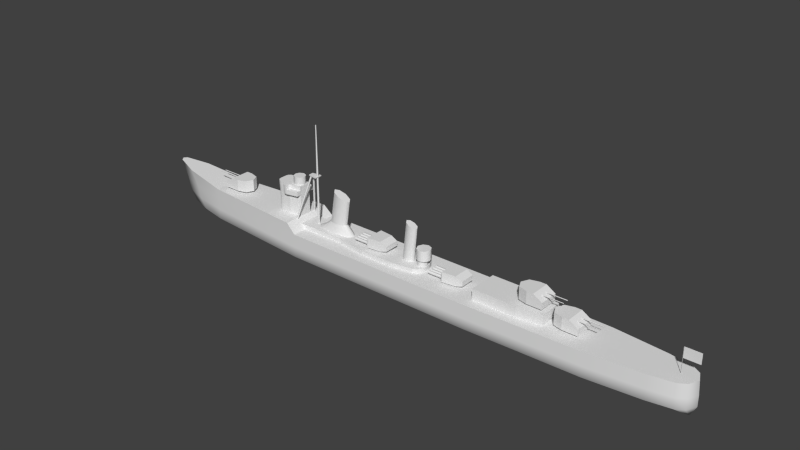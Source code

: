 # Source: kagero_001.blend  (saved by Blender 2.69.0; exported with 4.5.12 LTS)
import bpy
from mathutils import Matrix  # noqa: F401  (used for matrix-valued properties, if any)

bpy.ops.wm.read_factory_settings(use_empty=True)
scene = bpy.context.scene
scene.name = 'Scene'

# ---- collections
col_collection_1 = bpy.data.collections.new('Collection 1'); scene.collection.children.link(col_collection_1)

# ---- materials (node trees are filled in below, after node groups)
mat_material_texture = bpy.data.materials.new('Material Texture')
mat_material_texture.alpha_threshold = 0.0
mat_material_texture.use_transparent_shadow = False
mat_material_texture.roughness = 0.5
mat_material_texture.line_color = (0.0, 0.0, 0.0, 1.0)

# ---- material node trees

# ---- world
world_world = bpy.data.worlds.new('World'); scene.world = world_world
world_world.color = (0.05088, 0.05088, 0.05088)
world_world.use_sun_shadow = False
world_world.sun_shadow_jitter_overblur = 0.0
world_world.cycles.sampling_method = 'MANUAL'
world_world.cycles.sample_map_resolution = 256

# ---- meshes
me_cube_002 = bpy.data.meshes.new('Cube.002')
me_cube_002.from_pydata([(-23.5, -1.2, 9.8), (-23.5, 1.2, 9.8), (-23.5, 1.2, 8.9), (-23.5, -1.2, 8.9), (-23.5, -1.2, 4.5), (-23.5, 1.2, 4.5), (-23.5, -1.2, 6.5), (-23.5, 1.2, 6.5), (-23.5, -1.2, 10.7), (-23.5, 1.2, 10.7), (-26.97, -2.233, 9.9), (-26.97, -2.233, 10.6), (-26.8, -2.402, 10.6), (-26.8, -2.402, 9.9), (-26.63, -2.501, 9.9), (-26.63, -2.501, 10.6), (5.966, -1.826, 3.6), (6.4, -0.7, 3.6), (4.917, -2.423, 3.6), (5.966, 1.826, 3.6), (4.917, 2.423, 3.6), (6.4, 0.7, 3.6), (5.966, -1.826, 2.7), (4.917, -2.423, 2.7), (6.4, -0.7, 2.7), (5.966, 1.826, 2.7), (6.4, 0.7, 2.7), (4.917, 2.423, 2.7), (-29.2, -0.7, 10.7), (-28.2, -1.7, 10.7), (-29.07, -1.2, 10.7), (-28.7, -1.566, 10.7), (-28.2, 1.7, 10.7), (-29.2, 0.7, 10.7), (-28.7, 1.566, 10.7), (-29.07, 1.2, 10.7), (-25.9, -1.7, 9.8), (-25.9, -1.7, 10.7), (-25.9, -1.7, 8.9), (-25.9, -1.7, 6.5), (-25.9, -1.7, 4.5), (-25.9, 1.7, 8.9), (-25.9, 1.7, 9.8), (-25.9, 1.7, 10.7), (-25.9, 1.7, 6.5), (-25.9, 1.7, 4.5), (-27.3, -1.7, 10.7), (-27.3, 1.7, 8.9), (-27.3, 1.7, 6.5), (-27.3, 1.7, 4.5), (-27.3, -1.7, 8.9), (-27.3, -1.7, 6.5), (-27.3, -1.7, 4.5), (-27.3, 1.7, 10.7), (-23.5, 2.1, 9.8), (-23.5, 2.1, 8.9), (-25.9, 2.6, 8.9), (-25.9, 2.6, 9.8), (-25.9, 2.6, 10.7), (-23.5, -2.1, 9.8), (-23.5, -2.1, 8.9), (-25.9, -2.6, 9.8), (-25.9, -2.6, 10.7), (-25.9, -2.6, 8.9), (-24.7, 1.2, 10.7), (-24.7, 1.2, 12.3), (-23.85, 0.8485, 10.7), (-23.85, 0.8485, 12.3), (-23.5, -5.245e-08, 10.7), (-23.5, -5.245e-08, 12.3), (-23.85, -0.8485, 10.7), (-23.85, -0.8485, 12.3), (-24.7, -1.2, 10.7), (-24.7, -1.2, 12.3), (-25.55, -0.8485, 10.7), (-25.55, -0.8485, 12.3), (-25.9, 1.431e-08, 10.7), (-25.9, 1.431e-08, 12.3), (-25.55, 0.8485, 10.7), (-25.55, 0.8485, 12.3), (-24.7, 1.2, 12.3), (-23.85, 0.8485, 12.3), (-23.5, -5.245e-08, 12.3), (-23.85, -0.8485, 12.3), (-24.7, -1.2, 12.3), (-25.55, -0.8485, 12.3), (-25.9, 1.431e-08, 12.3), (-25.55, 0.8485, 12.3), (-21.5, -2.2, 2.7), (-21.5, 2.2, 2.7), (-22.5, -2.2, 3.6), (-22.5, 2.2, 3.6), (-12.4, 2.2, 3.6), (-6.4, 3.1, 3.6), (0.4, 3.1, 3.6), (0.4, 3.1, 2.7), (-6.4, 3.1, 2.7), (-12.4, 2.2, 2.7), (0.4, -3.1, 3.6), (-6.4, -3.1, 3.6), (-12.4, -2.2, 3.6), (-12.4, -2.2, 2.7), (-6.4, -3.1, 2.7), (0.4, -3.1, 2.7), (4.917, 2.423, 2.7), (4.917, -2.423, 2.7), (6.4, 0.7, 3.6), (4.917, 2.423, 3.6), (5.966, 1.826, 3.6), (4.917, -2.423, 3.6), (6.4, -0.7, 3.6), (5.966, -1.826, 3.6), (-26.4, -2.571, 10.6), (-26.4, -2.571, 9.9), (-29.2, -0.2333, 10.7), (-29.2, 0.2333, 10.7), (-27.75, -1.7, 10.7), (-26.4, 2.571, 9.9), (-26.4, 2.571, 10.6), (-27.75, 1.7, 10.7), (-27.04, 2.163, 8.9), (-26.3, 2.6, 8.9), (-26.72, 2.472, 8.9), (-26.3, 2.6, 10.7), (-27.04, 2.163, 10.7), (-26.72, 2.472, 10.7), (-27.04, -2.163, 10.7), (-26.3, -2.6, 10.7), (-26.72, -2.472, 10.7), (-26.3, -2.6, 8.9), (-27.04, -2.163, 8.9), (-26.72, -2.472, 8.9), (-26.63, 2.501, 10.6), (-26.63, 2.501, 9.9), (-26.8, 2.402, 9.9), (-26.8, 2.402, 10.6), (-26.97, 2.233, 10.6), (-26.97, 2.233, 9.9), (-26.2, -2.6, 10.6), (-26.0, -2.6, 10.6), (-26.0, -2.6, 9.9), (-26.2, -2.6, 9.9), (-27.09, -2.076, 10.6), (-27.09, -2.076, 9.9), (-27.25, -1.787, 9.9), (-27.25, -1.787, 10.6), (-27.09, 2.076, 9.9), (-27.09, 2.076, 10.6), (-27.25, 1.787, 10.6), (-27.25, 1.787, 9.9), (-26.0, 2.6, 10.6), (-26.2, 2.6, 10.6), (-26.2, 2.6, 9.9), (-26.0, 2.6, 9.9), (-26.72, -2.472, 8.9), (-27.04, -2.163, 8.9), (-26.3, -2.6, 8.9), (-26.72, -2.472, 9.8), (-27.04, -2.163, 9.8), (-26.3, -2.6, 9.8), (-26.72, -2.472, 10.7), (-26.3, -2.6, 10.7), (-27.04, -2.163, 10.7), (-26.72, 2.472, 10.7), (-27.3, -1.7, 4.5), (-27.3, -1.7, 6.5), (-27.04, 2.163, 10.7), (-26.3, 2.6, 10.7), (-26.72, 2.472, 9.8), (-26.3, 2.6, 9.8), (-27.3, -1.7, 8.9), (-27.3, 1.7, 4.5), (-27.3, 1.7, 6.5), (-27.3, 1.7, 8.9), (-28.6, 1.566, 6.5), (-28.97, 1.2, 6.5), (-28.1, 1.7, 6.5), (-29.1, 0.7, 6.5), (-28.97, -1.2, 6.5), (-28.6, -1.566, 6.5), (-29.1, -0.7, 6.5), (-28.1, -1.7, 6.5), (-27.04, 2.163, 9.8), (-26.72, 2.472, 8.9), (-26.3, 2.6, 8.9), (-27.04, 2.163, 8.9), (-25.9, -2.6, 8.9), (-25.9, -2.6, 10.7), (-25.9, -2.6, 9.8), (-25.9, 2.6, 10.7), (-25.9, 2.6, 9.8), (-25.9, 2.6, 8.9), (-27.3, 1.7, 10.7), (-27.3, 1.7, 9.8), (-27.3, -1.7, 8.9), (-27.3, -1.7, 9.8), (-27.3, 1.7, 8.9), (-27.3, -1.7, 10.7), (-28.6, 1.566, 4.5), (-28.97, 1.2, 4.5), (-28.1, 1.7, 4.5), (-29.1, 0.7, 4.5), (-28.97, -1.2, 4.5), (-28.6, -1.566, 4.5), (-29.1, -0.7, 4.5), (-28.1, -1.7, 4.5), (-28.6, -1.566, 8.9), (-28.97, -1.2, 8.9), (-28.1, -1.7, 8.9), (-29.1, -0.7, 8.9), (-28.97, 1.2, 8.9), (-28.6, 1.566, 8.9), (-29.1, 0.7, 8.9), (-28.1, 1.7, 8.9), (-13.8, 1.0, 11.3), (-12.49, 0.7071, 10.76), (-11.95, 5.912e-08, 10.53), (-12.49, -0.7071, 10.76), (-13.8, -1.0, 11.3), (-15.11, -0.7071, 11.84), (-15.65, -9.091e-08, 12.07), (-15.11, 0.7071, 11.84), (-13.29, 0.7071, 5.525), (-12.7, -4.744e-08, 5.525), (-13.29, -0.7071, 5.525), (-14.7, -1.0, 5.525), (-16.11, -0.7071, 5.525), (-16.7, 8.2e-09, 5.525), (-14.7, 1.0, 5.525), (-16.11, 0.7071, 5.525), (2.2, 0.8, 3.6), (2.9, 0.8, 10.8), (3.119, 0.5657, 3.6), (3.749, 0.5657, 10.45), (3.5, -3.497e-08, 3.6), (4.101, -3.497e-08, 10.3), (3.119, -0.5657, 3.6), (3.749, -0.5657, 10.45), (2.2, -0.8, 3.6), (2.9, -0.8, 10.8), (1.281, -0.5657, 3.6), (2.051, -0.5657, 11.15), (0.9, 9.54e-09, 3.6), (1.699, 9.54e-09, 11.3), (1.281, 0.5657, 3.6), (2.051, 0.5657, 11.15), (-15.5, 1.4, 3.6), (-13.8, 1.0, 11.3), (-11.76, 0.9899, 3.6), (-12.49, 0.7071, 10.76), (-11.0, -6.12e-08, 3.6), (-11.95, 5.912e-08, 10.53), (-11.76, -0.9899, 3.6), (-12.49, -0.7071, 10.76), (-15.5, -1.4, 3.6), (-13.8, -1.0, 11.3), (-18.74, -0.9899, 3.6), (-15.11, -0.7071, 11.84), (-19.5, 1.669e-08, 3.6), (-15.65, -9.091e-08, 12.07), (-18.74, 0.9899, 3.6), (-15.11, 0.7071, 11.84), (-13.29, 0.7071, 5.525), (-12.7, -4.744e-08, 5.525), (-13.29, -0.7071, 5.525), (-14.7, -1.0, 5.525), (-16.11, -0.7071, 5.525), (-16.7, 8.2e-09, 5.525), (-14.7, 1.0, 5.525), (-16.11, 0.7071, 5.525), (-17.08, 0.8485, 4.562), (-14.75, 1.2, 4.562), (-17.75, 1.245e-08, 4.562), (-17.08, -0.8485, 4.562), (-14.75, -1.2, 4.562), (-12.42, -0.8485, 4.562), (-11.75, -5.432e-08, 4.562), (-12.42, 0.8485, 4.562), (2.9, 0.8, 10.8), (3.749, 0.5657, 10.45), (4.101, -3.497e-08, 10.3), (3.749, -0.5657, 10.45), (2.9, -0.8, 10.8), (2.051, -0.5657, 11.15), (1.699, 9.54e-09, 11.3), (2.051, 0.5657, 11.15), (-5.0, 1.1, 3.6), (-5.0, 1.1, 3.9), (-4.047, 0.55, 3.6), (-4.047, 0.55, 3.9), (-4.047, -0.55, 3.6), (-4.047, -0.55, 3.9), (-5.0, -1.1, 3.6), (-5.0, -1.1, 3.9), (-5.953, -0.55, 3.6), (-5.953, -0.55, 3.9), (-5.953, 0.55, 3.6), (-5.953, 0.55, 3.9), (-1.8, 1.5, 4.3), (-1.8, -1.5, 4.3), (-6.003, -1.947, 5.9), (-6.003, 1.947, 5.9), (-1.8, 1.5, 5.3), (-1.8, -1.5, 5.3), (-3.2, -1.649, 3.9), (-3.2, -1.649, 5.9), (-3.2, 1.649, 5.9), (-3.2, 1.649, 3.9), (-6.5, 1.5, 3.9), (-6.003, 1.947, 3.9), (-6.003, -1.947, 3.9), (-6.5, -1.5, 3.9), (-6.003, 1.947, 4.8), (-6.5, 1.5, 4.8), (-6.5, -1.5, 4.8), (-6.003, -1.947, 4.8), (-6.5, 1.4, 4.35), (-9.5, 1.4, 4.35), (-9.5, 0.7, 4.35), (-6.5, 0.7, 4.35), (-9.5, 0.55, 4.09), (-6.5, 0.55, 4.09), (-9.5, 0.25, 4.09), (-6.5, 0.25, 4.09), (-9.5, 0.1, 4.35), (-6.5, 0.1, 4.35), (-9.5, 0.25, 4.61), (-6.5, 0.25, 4.61), (-9.5, 0.55, 4.61), (-6.5, 0.55, 4.61), (-9.5, 1.25, 4.09), (-6.5, 1.25, 4.09), (-9.5, 0.95, 4.09), (-6.5, 0.95, 4.09), (-9.5, 0.8, 4.35), (-6.5, 0.8, 4.35), (-9.5, 0.95, 4.61), (-6.5, 0.95, 4.61), (-9.5, 1.25, 4.61), (-6.5, 1.25, 4.61), (-6.5, -0.1, 4.35), (-9.5, -0.1, 4.35), (-9.5, -0.25, 4.09), (-6.5, -0.25, 4.09), (-9.5, -0.55, 4.09), (-6.5, -0.55, 4.09), (-9.5, -0.7, 4.35), (-6.5, -0.7, 4.35), (-9.5, -0.55, 4.61), (-6.5, -0.55, 4.61), (-9.5, -0.25, 4.61), (-6.5, -0.25, 4.61), (-6.5, -0.8, 4.35), (-9.5, -0.8, 4.35), (-9.5, -0.95, 4.09), (-6.5, -0.95, 4.09), (-9.5, -1.25, 4.09), (-6.5, -1.25, 4.09), (-9.5, -1.4, 4.35), (-6.5, -1.4, 4.35), (-9.5, -1.25, 4.61), (-6.5, -1.25, 4.61), (-9.5, -0.95, 4.61), (-6.5, -0.95, 4.61), (-9.5, 1.4, 4.35), (-9.5, 0.7, 4.35), (-9.5, 0.55, 4.09), (-9.5, 0.25, 4.09), (-9.5, 0.1, 4.35), (-9.5, 0.25, 4.61), (-9.5, 0.55, 4.61), (-9.5, 1.25, 4.09), (-9.5, 0.95, 4.09), (-9.5, 0.8, 4.35), (-9.5, 0.95, 4.61), (-9.5, 1.25, 4.61), (-9.5, -0.1, 4.35), (-9.5, -0.25, 4.09), (-9.5, -0.55, 4.09), (-9.5, -0.7, 4.35), (-9.5, -0.55, 4.61), (-9.5, -0.25, 4.61), (-9.5, -0.8, 4.35), (-9.5, -0.95, 4.09), (-9.5, -1.25, 4.09), (-9.5, -1.4, 4.35), (-9.5, -1.25, 4.61), (-9.5, -0.95, 4.61), (10.7, -1.25, 3.19), (7.7, -1.25, 3.19), (10.7, -0.95, 3.19), (7.7, -0.95, 3.19), (7.7, -0.8, 3.45), (10.7, -0.8, 3.45), (10.7, -0.25, 3.71), (7.7, -0.25, 3.71), (10.7, -0.55, 3.71), (7.7, -0.55, 3.71), (10.7, -0.7, 3.45), (7.7, -0.7, 3.45), (10.7, -0.55, 3.19), (7.7, -0.55, 3.19), (10.7, -0.25, 3.19), (7.7, -0.25, 3.19), (7.7, -0.1, 3.45), (10.7, -0.1, 3.45), (10.7, 1.25, 3.71), (7.7, 1.25, 3.71), (10.7, 0.95, 3.71), (7.7, 0.95, 3.71), (10.7, 0.8, 3.45), (7.7, 0.8, 3.45), (10.7, 0.95, 3.19), (7.7, 0.95, 3.19), (10.7, 1.25, 3.19), (7.7, 1.25, 3.19), (10.7, 0.55, 3.71), (7.7, 0.55, 3.71), (10.7, 0.25, 3.71), (7.7, 0.25, 3.71), (10.7, 0.1, 3.45), (7.7, 0.1, 3.45), (10.7, 0.25, 3.19), (7.7, 0.25, 3.19), (10.7, 0.55, 3.19), (7.7, 0.55, 3.19), (10.7, 0.7, 3.45), (7.7, 0.7, 3.45), (7.7, 1.4, 3.45), (10.7, 1.4, 3.45), (11.2, -1.947, 3.9), (10.7, -1.5, 3.9), (10.7, 1.5, 3.9), (11.2, 1.947, 3.9), (10.7, -1.5, 3.0), (11.2, -1.947, 3.0), (11.2, 1.947, 3.0), (10.7, 1.5, 3.0), (14.0, 1.649, 3.0), (14.0, 1.649, 5.0), (14.0, -1.649, 5.0), (14.0, -1.649, 3.0), (15.4, -1.5, 4.4), (15.4, 1.5, 4.4), (11.2, 1.947, 5.0), (11.2, -1.947, 5.0), (15.4, -1.5, 3.4), (15.4, 1.5, 3.4), (11.25, 0.55, 3.0), (11.25, 0.55, 2.7), (11.25, -0.55, 3.0), (11.25, -0.55, 2.7), (12.2, -1.1, 3.0), (12.2, -1.1, 2.7), (13.15, -0.55, 3.0), (13.15, -0.55, 2.7), (13.15, 0.55, 3.0), (13.15, 0.55, 2.7), (12.2, 1.1, 3.0), (12.2, 1.1, 2.7), (7.7, -1.4, 3.45), (10.7, -1.4, 3.45), (7.7, -1.25, 3.71), (10.7, -1.25, 3.71), (7.7, -0.95, 3.71), (10.7, -0.95, 3.71), (7.7, 1.4, 3.45), (7.7, 0.7, 3.45), (7.7, 0.55, 3.19), (7.7, 0.25, 3.19), (7.7, 0.1, 3.45), (7.7, 0.25, 3.71), (7.7, 0.55, 3.71), (7.7, 1.25, 3.19), (7.7, 0.95, 3.19), (7.7, 0.8, 3.45), (7.7, 0.95, 3.71), (7.7, 1.25, 3.71), (7.7, -0.1, 3.45), (7.7, -0.25, 3.19), (7.7, -0.55, 3.19), (7.7, -0.7, 3.45), (7.7, -0.55, 3.71), (7.7, -0.25, 3.71), (7.7, -0.8, 3.45), (7.7, -0.95, 3.19), (7.7, -1.25, 3.19), (7.7, -1.4, 3.45), (7.7, -1.25, 3.71), (7.7, -0.95, 3.71), (34.0, 1.5, 3.2), (34.0, -1.5, 3.2), (36.9, 1.4, 2.7), (36.9, 1.4, 3.2), (38.11, 0.7, 2.7), (38.11, 0.7, 3.2), (38.11, -0.7, 2.7), (38.11, -0.7, 3.2), (36.9, -1.4, 2.7), (36.9, -1.4, 3.2), (35.69, -0.7, 2.7), (35.69, -0.7, 3.2), (35.69, 0.7, 2.7), (35.69, 0.7, 3.2), (38.9, 2.0, 3.2), (38.9, -2.0, 3.2), (34.0, -1.5, 5.6), (34.0, 1.5, 5.6), (37.1, 2.0, 5.6), (37.1, -2.0, 5.6), (38.9, 2.0, 4.5), (38.9, -2.0, 4.5), (35.8, -2.0, 3.2), (35.8, -2.0, 5.6), (35.8, 2.0, 5.6), (35.8, 2.0, 3.2), (33.3, 0.0, 3.2), (33.3, 0.0, 5.6), (42.1, -0.5, 5.05), (37.8, -0.5, 5.05), (37.8, 0.7, 5.05), (42.1, 0.7, 5.05), (37.8, 0.55, 4.963), (42.1, 0.55, 4.963), (37.8, 0.55, 5.137), (42.1, 0.55, 5.137), (37.8, -0.65, 4.963), (42.1, -0.65, 4.963), (37.8, -0.65, 5.137), (42.1, -0.65, 5.137), (42.1, -0.5, 5.05), (42.1, 0.7, 5.05), (42.1, 0.55, 4.963), (42.1, 0.55, 5.137), (42.1, -0.65, 4.963), (42.1, -0.65, 5.137), (-38.6, -1.5, 5.0), (-38.6, 1.5, 5.0), (-41.5, -1.4, 4.5), (-41.5, -1.4, 5.0), (-42.71, -0.7, 4.5), (-42.71, -0.7, 5.0), (-42.71, 0.7, 4.5), (-42.71, 0.7, 5.0), (-41.5, 1.4, 4.5), (-41.5, 1.4, 5.0), (-40.29, 0.7, 4.5), (-40.29, 0.7, 5.0), (-40.29, -0.7, 4.5), (-40.29, -0.7, 5.0), (-43.5, -2.0, 5.0), (-43.5, 2.0, 5.0), (-38.6, 1.5, 7.4), (-38.6, -1.5, 7.4), (-41.7, -2.0, 7.4), (-41.7, 2.0, 7.4), (-43.5, -2.0, 6.3), (-43.5, 2.0, 6.3), (-40.4, 2.0, 5.0), (-40.4, 2.0, 7.4), (-40.4, -2.0, 7.4), (-40.4, -2.0, 5.0), (-37.9, -3.147e-07, 5.0), (-37.9, -3.147e-07, 7.4), (-46.7, 0.5, 6.85), (-42.4, 0.5, 6.85), (-42.4, -0.7, 6.85), (-46.7, -0.7, 6.85), (-42.4, -0.55, 6.763), (-46.7, -0.55, 6.763), (-42.4, -0.55, 6.937), (-46.7, -0.55, 6.937), (-42.4, 0.65, 6.763), (-46.7, 0.65, 6.763), (-42.4, 0.65, 6.937), (-46.7, 0.65, 6.937), (-46.7, 0.5, 6.85), (-46.7, -0.7, 6.85), (-46.7, -0.55, 6.763), (-46.7, -0.55, 6.937), (-46.7, 0.65, 6.763), (-46.7, 0.65, 6.937), (18.6, -3.0, 2.7), (18.6, 3.0, 2.7), (32.5, 2.4, 2.7), (32.5, -2.4, 2.7), (18.6, -3.0, 4.9), (18.6, 3.0, 4.9), (32.5, 2.4, 4.9), (32.5, -2.4, 4.9), (27.5, 3.0, 4.9), (27.5, 3.0, 2.7), (27.5, -3.0, 4.9), (27.5, -3.0, 2.7), (27.0, 1.5, 5.4), (27.0, -1.5, 5.4), (29.9, 1.4, 4.9), (29.9, 1.4, 5.4), (31.11, 0.7, 4.9), (31.11, 0.7, 5.4), (31.11, -0.7, 4.9), (31.11, -0.7, 5.4), (29.9, -1.4, 4.9), (29.9, -1.4, 5.4), (28.69, -0.7, 4.9), (28.69, -0.7, 5.4), (28.69, 0.7, 4.9), (28.69, 0.7, 5.4), (31.9, 2.0, 5.4), (31.9, -2.0, 5.4), (27.0, -1.5, 7.8), (27.0, 1.5, 7.8), (30.1, 2.0, 7.8), (30.1, -2.0, 7.8), (31.9, 2.0, 6.7), (31.9, -2.0, 6.7), (28.8, -2.0, 5.4), (28.8, -2.0, 7.8), (28.8, 2.0, 7.8), (28.8, 2.0, 5.4), (26.3, 0.0, 5.4), (26.3, 0.0, 7.8), (35.1, -0.5, 7.25), (30.8, -0.5, 7.25), (30.8, 0.7, 7.25), (35.1, 0.7, 7.25), (30.8, 0.55, 7.163), (35.1, 0.55, 7.163), (30.8, 0.55, 7.337), (35.1, 0.55, 7.337), (30.8, -0.65, 7.163), (35.1, -0.65, 7.163), (30.8, -0.65, 7.337), (35.1, -0.65, 7.337), (35.1, -0.5, 7.25), (35.1, 0.7, 7.25), (35.1, 0.55, 7.163), (35.1, 0.55, 7.337), (35.1, -0.65, 7.163), (35.1, -0.65, 7.337), (4.4, -2.976e-09, 4.9), (4.4, -2.976e-09, 3.6), (4.693, -0.7071, 4.9), (4.693, -0.7071, 3.6), (5.4, -1.0, 4.9), (5.4, -1.0, 3.6), (6.107, -0.7071, 4.9), (6.107, -0.7071, 3.6), (6.4, -5.861e-08, 4.9), (6.4, -5.861e-08, 3.6), (6.107, 0.7071, 4.9), (6.107, 0.7071, 3.6), (5.4, 1.0, 4.9), (5.4, 1.0, 3.6), (6.673, 0.9899, 7.0), (5.683, 1.4, 7.0), (5.683, 1.4, 4.9), (6.673, 0.9899, 4.9), (7.083, -6.12e-08, 4.9), (6.673, -0.9899, 4.9), (5.683, -1.4, 4.9), (4.693, -0.9899, 4.9), (4.283, 1.669e-08, 4.9), (4.693, 0.9899, 4.9), (7.083, -6.12e-08, 7.0), (6.673, -0.9899, 7.0), (5.683, -1.4, 7.0), (4.693, -0.9899, 7.0), (4.283, 1.669e-08, 7.0), (4.693, 0.9899, 7.0), (4.693, 0.7071, 3.6), (4.693, 0.7071, 4.9), (6.673, 0.9899, 7.0), (5.683, 1.4, 7.0), (5.683, 1.4, 4.9), (6.673, 0.9899, 4.9), (7.083, -6.12e-08, 4.9), (6.673, -0.9899, 4.9), (5.683, -1.4, 4.9), (4.693, -0.9899, 4.9), (4.283, 1.669e-08, 4.9), (4.693, 0.9899, 4.9), (7.083, -6.12e-08, 7.0), (6.673, -0.9899, 7.0), (5.683, -1.4, 7.0), (4.693, -0.9899, 7.0), (4.283, 1.669e-08, 7.0), (4.693, 0.9899, 7.0), (-20.0, 0.2, 3.6), (-20.0, 0.2, 13.3), (-19.81, 0.0618, 3.6), (-19.81, 0.0618, 13.3), (-19.88, -0.1618, 3.6), (-19.88, -0.1618, 13.3), (-20.12, -0.1618, 3.6), (-20.12, -0.1618, 13.3), (-20.19, 0.0618, 3.6), (-20.19, 0.0618, 13.3), (-23.6, 2.8, 3.6), (-21.3, 0.5, 13.3), (-23.41, 2.662, 3.6), (-21.11, 0.3618, 13.3), (-23.48, 2.438, 3.6), (-21.18, 0.1382, 13.3), (-23.72, 2.438, 3.6), (-21.42, 0.1382, 13.3), (-23.79, 2.662, 3.6), (-21.49, 0.3618, 13.3), (-23.6, -2.4, 3.6), (-21.3, -0.1, 13.3), (-23.41, -2.538, 3.6), (-21.11, -0.2382, 13.3), (-23.48, -2.762, 3.6), (-21.18, -0.4618, 13.3), (-23.72, -2.762, 3.6), (-21.42, -0.4618, 13.3), (-23.79, -2.538, 3.6), (-21.49, -0.2382, 13.3), (-21.7, -0.5, 13.3), (-21.7, 0.5, 13.3), (-19.8, 0.8, 13.3), (-19.8, -0.8, 13.3), (-21.7, -0.5, 13.5), (-21.7, 0.5, 13.5), (-19.8, 0.8, 13.5), (-19.8, -0.8, 13.5), (-20.0, 0.2, 13.5), (-20.0, 0.1, 23.8), (-19.81, 0.0618, 13.5), (-19.9, 0.0309, 23.8), (-19.88, -0.1618, 13.5), (-19.94, -0.0809, 23.8), (-20.12, -0.1618, 13.5), (-20.06, -0.0809, 23.8), (-20.19, 0.0618, 13.5), (-20.1, 0.0309, 23.8), (-20.0, 0.1, 23.8), (-19.9, 0.0309, 23.8), (-19.94, -0.0809, 23.8), (-20.06, -0.0809, 23.8), (-20.1, 0.0309, 23.8), (56.14, -0.025, 7.5), (56.1, 0.05, 7.5), (56.1, 0.05, 2.7), (56.1, 0.05, 7.5), (56.14, -0.025, 2.7), (56.14, -0.025, 7.5), (56.06, -0.025, 2.7), (56.06, -0.025, 7.5), (56.06, -0.025, 7.5), (56.15, -0.05, 5.5), (56.15, 0.05, 5.5), (59.15, 0.05, 5.5), (59.15, -0.05, 5.5), (56.15, -0.05, 7.5), (56.15, 0.05, 7.5), (59.15, 0.05, 7.5), (59.15, -0.05, 7.5), (-29.2, -0.7, 9.8), (-28.2, -1.7, 9.8), (-29.07, -1.2, 9.8), (-28.7, -1.566, 9.8), (-28.2, 1.7, 9.8), (-29.2, 0.7, 9.8), (-28.7, 1.566, 9.8), (-29.07, 1.2, 9.8), (-28.1, 1.7, 8.9), (-29.1, 0.7, 8.9), (-28.6, 1.566, 8.9), (-28.97, 1.2, 8.9), (-29.1, -0.7, 8.9), (-28.1, -1.7, 8.9), (-28.97, -1.2, 8.9), (-28.6, -1.566, 8.9), (-29.2, -0.7, 10.7), (-28.2, -1.7, 10.7), (-29.07, -1.2, 10.7), (-28.7, -1.566, 10.7), (-28.2, 1.7, 10.7), (-29.2, 0.7, 10.7), (-28.7, 1.566, 10.7), (-29.07, 1.2, 10.7), (-27.3, -1.7, 10.7), (-27.3, 1.7, 8.9), (-27.3, -1.7, 9.8), (-27.3, -1.7, 8.9), (-27.3, 1.7, 9.8), (-27.3, 1.7, 10.7), (-29.2, -0.2333, 9.8), (-29.2, 0.2333, 9.8), (-29.2, -0.2333, 10.7), (-29.2, 0.2333, 10.7), (-27.75, -1.7, 10.7), (-27.75, -1.7, 9.8), (-27.75, 1.7, 9.8), (-27.75, 1.7, 10.7), (-27.85, 1.7, 9.9), (-28.1, 1.7, 9.9), (-28.1, 1.7, 10.6), (-27.85, 1.7, 10.6), (-29.2, -0.3333, 9.9), (-29.2, -0.6, 9.9), (-29.2, -0.6, 10.6), (-29.2, -0.3333, 10.6), (-29.17, -0.7966, 10.6), (-29.17, -0.7966, 9.9), (-29.09, -1.103, 9.9), (-29.09, -1.103, 10.6), (-29.0, -1.271, 10.6), (-29.0, -1.271, 9.9), (-28.77, -1.495, 9.9), (-28.77, -1.495, 10.6), (-28.6, -1.592, 10.6), (-28.6, -1.592, 9.9), (-28.3, -1.674, 9.9), (-28.3, -1.674, 10.6), (-29.17, 0.7966, 9.9), (-29.17, 0.7966, 10.6), (-29.09, 1.103, 10.6), (-29.09, 1.103, 9.9), (-29.0, 1.271, 9.9), (-29.0, 1.271, 10.6), (-28.77, 1.495, 10.6), (-28.77, 1.495, 9.9), (-28.6, 1.592, 9.9), (-28.6, 1.592, 10.6), (-28.3, 1.674, 10.6), (-28.3, 1.674, 9.9), (-27.65, -1.7, 9.9), (-27.4, -1.7, 9.9), (-27.4, -1.7, 10.6), (-27.65, -1.7, 10.6), (-29.2, 0.6, 9.9), (-29.2, 0.3333, 9.9), (-29.2, 0.3333, 10.6), (-29.2, 0.6, 10.6), (-29.2, 0.1333, 9.9), (-29.2, -0.1333, 9.9), (-29.2, -0.1333, 10.6), (-29.2, 0.1333, 10.6), (-28.1, -1.7, 9.9), (-27.85, -1.7, 9.9), (-27.85, -1.7, 10.6), (-28.1, -1.7, 10.6), (-27.4, 1.7, 9.9), (-27.65, 1.7, 9.9), (-27.65, 1.7, 10.6), (-27.4, 1.7, 10.6)], [], [(36, 0, 8, 37), (6, 7, 2, 3), (39, 6, 3, 38), (3, 2, 1, 0), (4, 5, 7, 6), (29, 32, 34, 35, 33, 115, 114, 28, 30, 31), (0, 1, 9, 8), (21, 17, 24, 26), (16, 22, 24, 17), (18, 23, 22, 16), (19, 25, 27, 20), (51, 39, 38, 50), (4, 6, 39, 40), (7, 44, 41, 2), (7, 5, 45, 44), (1, 42, 43, 9), (37, 46, 126, 128, 127, 62), (8, 9, 43, 37), (46, 53, 119, 32, 29, 116), (44, 48, 47, 41), (40, 39, 51, 52), (44, 45, 49, 48), (41, 47, 120, 122, 121, 56), (21, 26, 25, 19), (37, 43, 53, 46), (55, 56, 57, 54), (53, 43, 58, 123, 125, 124), (43, 42, 57, 58), (2, 41, 56, 55), (42, 1, 54, 57), (1, 2, 55, 54), (63, 60, 59, 61), (50, 38, 63, 129, 131, 130), (36, 37, 62, 61), (38, 3, 60, 63), (0, 36, 61, 59), (3, 0, 59, 60), (64, 65, 67, 66), (66, 67, 69, 68), (68, 69, 71, 70), (70, 71, 73, 72), (72, 73, 75, 74), (74, 75, 77, 76), (78, 79, 65, 64), (76, 77, 79, 78), (81, 80, 87, 86, 85, 84, 83, 82), (109, 98, 103, 105), (94, 107, 104, 95), (100, 90, 88, 101), (100, 92, 91, 90), (91, 92, 97, 89), (92, 93, 96, 97), (93, 94, 95, 96), (109, 111, 110, 106, 108, 107), (98, 99, 102, 103), (99, 100, 101, 102), (98, 94, 93, 99), (99, 93, 92, 100), (158, 157, 13, 10), (162, 158, 10, 11), (160, 162, 11, 12), (157, 160, 12, 13), (157, 159, 113, 14), (160, 157, 14, 15), (161, 160, 15, 112), (159, 161, 112, 113), (169, 168, 133, 117), (167, 169, 117, 118), (163, 167, 118, 132), (168, 163, 132, 133), (168, 182, 137, 134), (163, 168, 134, 135), (166, 163, 135, 136), (182, 166, 136, 137), (161, 159, 141, 138), (187, 161, 138, 139), (188, 187, 139, 140), (159, 188, 140, 141), (162, 197, 145, 142), (158, 162, 142, 143), (195, 158, 143, 144), (197, 195, 144, 145), (182, 193, 149, 146), (166, 182, 146, 147), (192, 166, 147, 148), (193, 192, 148, 149), (189, 190, 153, 150), (167, 189, 150, 151), (169, 167, 151, 152), (190, 169, 152, 153), (181, 165, 170, 208), (175, 199, 201, 177), (196, 193, 182, 185), (154, 157, 158, 155), (156, 159, 157, 154), (13, 12, 11, 10), (113, 112, 15, 14), (183, 168, 169, 184), (185, 182, 168, 183), (133, 132, 118, 117), (137, 136, 135, 134), (141, 140, 139, 138), (145, 144, 143, 142), (191, 184, 169, 190), (149, 148, 147, 146), (153, 152, 151, 150), (156, 186, 188, 159), (195, 194, 155, 158), (174, 198, 199, 175), (176, 200, 198, 174), (202, 178, 180, 204), (203, 179, 178, 202), (205, 181, 179, 203), (206, 179, 181, 208), (207, 178, 179, 206), (209, 180, 178, 207), (174, 211, 213, 176), (175, 210, 211, 174), (177, 212, 210, 175), (177, 180, 209, 212), (172, 171, 200, 176), (180, 177, 201, 204), (164, 165, 181, 205), (172, 176, 213, 173), (220, 221, 229, 227), (229, 221, 214, 228), (214, 215, 222, 228), (224, 217, 218, 225), (215, 216, 223, 222), (216, 217, 224, 223), (225, 218, 219, 226), (226, 219, 220, 227), (230, 231, 233, 232), (232, 233, 235, 234), (234, 235, 237, 236), (236, 237, 239, 238), (238, 239, 241, 240), (240, 241, 243, 242), (244, 245, 231, 230), (242, 243, 245, 244), (277, 262, 263, 276), (272, 267, 269, 270), (275, 264, 265, 274), (274, 265, 266, 273), (273, 266, 267, 272), (270, 269, 268, 271), (249, 247, 261, 259, 257, 255, 253, 251), (276, 263, 264, 275), (271, 268, 262, 277), (246, 271, 277, 248), (250, 276, 275, 252), (260, 270, 271, 246), (256, 273, 272, 258), (254, 274, 273, 256), (252, 275, 274, 254), (258, 272, 270, 260), (248, 277, 276, 250), (279, 278, 285, 284, 283, 282, 281, 280), (305, 306, 301, 300), (286, 287, 289, 288), (303, 305, 304, 299), (304, 307, 298, 299), (288, 289, 291, 290), (290, 291, 293, 292), (304, 315, 310), (292, 293, 295, 294), (296, 297, 287, 286), (294, 295, 297, 296), (303, 302, 306, 305), (312, 307, 309), (306, 302, 298, 307), (305, 300, 315, 304), (302, 303, 299, 298), (300, 301, 313, 314), (314, 315, 300), (301, 306, 307, 312), (314, 313, 308, 311), (312, 313, 301), (314, 311, 310, 315), (312, 309, 308, 313), (310, 311, 308, 309, 307, 304), (344, 345, 347, 346), (338, 339, 316, 317), (318, 319, 321, 320), (334, 335, 337, 336), (320, 321, 323, 322), (350, 351, 340, 341), (332, 333, 335, 334), (322, 323, 325, 324), (330, 331, 333, 332), (324, 325, 327, 326), (317, 316, 331, 330), (328, 329, 319, 318), (326, 327, 329, 328), (346, 347, 349, 348), (336, 337, 339, 338), (342, 343, 345, 344), (341, 340, 343, 342), (348, 349, 351, 350), (356, 357, 359, 358), (362, 363, 352, 353), (358, 359, 361, 360), (354, 355, 357, 356), (353, 352, 355, 354), (360, 361, 363, 362), (376, 377, 378, 379, 380, 381), (364, 371, 372, 373, 374, 375), (365, 366, 367, 368, 369, 370), (382, 383, 384, 385, 386, 387), (425, 424, 422, 423), (411, 410, 408, 409), (427, 426, 424, 425), (407, 406, 429, 428), (401, 400, 398, 399), (435, 434, 437, 436, 438, 441), (433, 436, 437, 432), (431, 434, 435, 430), (433, 432, 444), (431, 432, 437, 434), (444, 439, 438, 433), (431, 430, 445), (445, 444, 432, 431), (443, 442, 446, 447), (440, 445, 430, 441), (439, 443, 447, 438), (433, 438, 436), (442, 443, 439, 440), (451, 450, 448, 449), (449, 448, 458, 459), (453, 452, 450, 451), (441, 430, 435), (455, 454, 452, 453), (457, 456, 454, 455), (441, 438, 447, 446), (442, 440, 441, 446), (459, 458, 456, 457), (440, 439, 444, 445), (395, 394, 405, 404), (413, 412, 410, 411), (423, 422, 420, 421), (415, 414, 412, 413), (421, 420, 418, 419), (428, 429, 414, 415), (417, 416, 426, 427), (419, 418, 416, 417), (399, 398, 396, 397), (409, 408, 406, 407), (403, 402, 400, 401), (404, 405, 402, 403), (397, 396, 394, 395), (389, 388, 461, 460), (464, 465, 393, 392), (460, 461, 463, 462), (391, 390, 388, 389), (392, 393, 390, 391), (462, 463, 465, 464), (478, 479, 480, 481, 482, 483), (466, 473, 474, 475, 476, 477), (467, 468, 469, 470, 471, 472), (484, 485, 486, 487, 488, 489), (514, 508, 510), (492, 493, 495, 494), (490, 515, 512, 491), (494, 495, 497, 496), (496, 497, 499, 498), (512, 515, 504, 505), (498, 499, 501, 500), (502, 503, 493, 492), (500, 501, 503, 502), (513, 506, 491, 512), (510, 511, 505, 504), (507, 514, 515, 490), (509, 513, 511), (513, 514, 507, 506), (506, 517, 516, 491), (514, 510, 504, 515), (511, 513, 512, 505), (506, 507, 517), (509, 508, 514, 513), (517, 507, 490, 516), (491, 516, 490), (509, 511, 510, 508), (538, 539, 541, 540), (528, 529, 518, 519), (520, 521, 523, 522), (534, 530, 535), (524, 525, 521, 520), (522, 523, 525, 524), (560, 554, 556), (526, 527, 529, 528), (519, 518, 527, 526), (532, 531, 533), (536, 561, 558, 537), (540, 541, 543, 542), (542, 543, 545, 544), (558, 561, 550, 551), (544, 545, 547, 546), (548, 549, 539, 538), (546, 547, 549, 548), (559, 552, 537, 558), (556, 557, 551, 550), (553, 560, 561, 536), (555, 559, 557), (559, 560, 553, 552), (552, 563, 562, 537), (560, 556, 550, 561), (557, 559, 558, 551), (552, 553, 563), (555, 554, 560, 559), (563, 553, 536, 562), (537, 562, 536), (555, 557, 556, 554), (574, 575, 564, 565), (566, 567, 569, 568), (580, 576, 581), (570, 571, 567, 566), (568, 569, 571, 570), (572, 573, 575, 574), (565, 564, 573, 572), (578, 577, 579), (586, 587, 583, 582), (590, 588, 584, 591), (588, 589, 585, 584), (592, 586, 582, 593), (587, 590, 591, 583), (592, 590, 587, 586), (589, 592, 593, 585), (589, 588, 590, 592), (618, 612, 614), (596, 597, 599, 598), (594, 619, 616, 595), (598, 599, 601, 600), (600, 601, 603, 602), (616, 619, 608, 609), (602, 603, 605, 604), (606, 607, 597, 596), (604, 605, 607, 606), (617, 610, 595, 616), (614, 615, 609, 608), (611, 618, 619, 594), (613, 617, 615), (617, 618, 611, 610), (610, 621, 620, 595), (618, 614, 608, 619), (615, 617, 616, 609), (610, 611, 621), (613, 612, 618, 617), (621, 611, 594, 620), (595, 620, 594), (613, 615, 614, 612), (632, 633, 622, 623), (624, 625, 627, 626), (638, 634, 639), (628, 629, 625, 624), (626, 627, 629, 628), (630, 631, 633, 632), (623, 622, 631, 630), (636, 635, 637), (98, 109, 107, 94), (651, 650, 648, 649), (653, 652, 650, 651), (657, 658, 659, 660, 661, 662, 663, 656), (654, 655, 669, 668, 667, 666, 665, 664), (649, 648, 646, 647), (647, 646, 644, 645), (645, 644, 642, 643), (643, 642, 640, 641), (670, 671, 652, 653), (641, 640, 671, 670), (676, 675, 672, 682), (677, 676, 682, 683), (678, 677, 683, 684), (679, 678, 684, 685), (680, 679, 685, 686), (681, 680, 686, 687), (674, 681, 687, 673), (675, 674, 673, 672), (688, 689, 691, 690), (690, 691, 693, 692), (692, 693, 695, 694), (696, 697, 689, 688), (694, 695, 697, 696), (698, 699, 701, 700), (700, 701, 703, 702), (702, 703, 705, 704), (706, 707, 699, 698), (704, 705, 707, 706), (708, 709, 711, 710), (710, 711, 713, 712), (712, 713, 715, 714), (716, 717, 709, 708), (714, 715, 717, 716), (722, 723, 719, 718), (723, 724, 720, 719), (724, 725, 721, 720), (725, 722, 718, 721), (718, 719, 720, 721), (725, 724, 723, 722), (726, 727, 729, 728), (728, 729, 731, 730), (730, 731, 733, 732), (734, 735, 727, 726), (732, 733, 735, 734), (737, 736, 740, 739, 738), (741, 742, 749), (743, 744, 746, 745), (757, 754, 750, 753), (747, 748, 744, 743), (745, 746, 748, 747), (755, 756, 752, 751), (743, 745, 747), (796, 797, 798, 799), (800, 801, 802, 803), (783, 766, 762, 794, 786), (762, 766, 768, 764), (764, 768, 769, 765), (765, 769, 767, 763), (771, 759, 761, 773), (773, 761, 760, 772), (772, 760, 758, 770), (804, 805, 806, 807), (808, 809, 810, 811), (812, 813, 814, 815), (816, 817, 818, 819), (820, 821, 822, 823), (824, 825, 826, 827), (767, 770, 758, 788, 789, 763), (828, 829, 830, 831), (771, 785, 784, 793, 759), (832, 833, 834, 835), (836, 837, 838, 839), (840, 841, 842, 843), (844, 845, 846, 847), (794, 762, 797, 796), (762, 778, 798, 797), (778, 795, 799, 798), (795, 794, 796, 799), (788, 758, 801, 800), (758, 774, 802, 801), (774, 790, 803, 802), (790, 788, 800, 803), (774, 758, 805, 804), (758, 760, 806, 805), (760, 776, 807, 806), (776, 774, 804, 807), (776, 760, 809, 808), (760, 761, 810, 809), (761, 777, 811, 810), (777, 776, 808, 811), (777, 761, 813, 812), (761, 759, 814, 813), (759, 775, 815, 814), (775, 777, 812, 815), (763, 779, 817, 816), (779, 781, 818, 817), (781, 765, 819, 818), (765, 763, 816, 819), (765, 781, 821, 820), (781, 780, 822, 821), (780, 764, 823, 822), (764, 765, 820, 823), (764, 780, 825, 824), (780, 778, 826, 825), (778, 762, 827, 826), (762, 764, 824, 827), (793, 784, 829, 828), (784, 782, 830, 829), (782, 792, 831, 830), (792, 793, 828, 831), (763, 789, 833, 832), (789, 791, 834, 833), (791, 779, 835, 834), (779, 763, 832, 835), (789, 788, 837, 836), (788, 790, 838, 837), (790, 791, 839, 838), (791, 789, 836, 839), (759, 793, 841, 840), (793, 792, 842, 841), (792, 775, 843, 842), (775, 759, 840, 843), (786, 794, 845, 844), (794, 795, 846, 845), (795, 787, 847, 846), (787, 786, 844, 847)])
me_cube_002.polygons.foreach_set('use_smooth', [0, 0, 0, 0, 0, 0, 0, 1, 1, 1, 1, 0, 0, 0, 0, 0, 0, 0, 0, 0, 0, 0, 0, 1, 0, 0, 0, 0, 0, 0, 0, 0, 0, 0, 0, 0, 0, 1, 1, 1, 1, 1, 1, 1, 1, 0, 0, 0, 0, 0, 0, 0, 0, 0, 0, 0, 0, 0, 1, 1, 1, 1, 1, 1, 1, 1, 1, 1, 1, 1, 1, 1, 1, 1, 1, 1, 1, 1, 1, 1, 1, 1, 1, 1, 1, 1, 1, 1, 1, 1, 1, 1, 1, 1, 1, 1, 1, 1, 1, 1, 1, 1, 1, 1, 1, 1, 1, 1, 1, 1, 1, 1, 1, 1, 1, 1, 1, 1, 1, 1, 1, 1, 1, 1, 1, 1, 1, 1, 1, 1, 1, 1, 1, 1, 1, 1, 1, 1, 1, 1, 1, 1, 1, 1, 1, 1, 1, 1, 1, 1, 1, 1, 1, 1, 1, 1, 1, 1, 0, 1, 0, 0, 1, 1, 0, 1, 1, 1, 0, 0, 0, 0, 0, 0, 0, 0, 0, 0, 0, 0, 0, 1, 1, 1, 1, 1, 1, 1, 1, 1, 1, 1, 1, 1, 1, 1, 1, 1, 1, 1, 1, 1, 1, 1, 1, 0, 0, 0, 0, 1, 1, 1, 1, 1, 0, 0, 0, 0, 0, 0, 0, 0, 0, 0, 0, 0, 0, 1, 1, 1, 0, 1, 1, 0, 0, 1, 0, 1, 1, 1, 1, 1, 1, 1, 1, 1, 1, 1, 1, 1, 1, 1, 1, 1, 1, 1, 0, 0, 0, 0, 0, 1, 0, 1, 1, 0, 1, 1, 1, 0, 0, 0, 0, 0, 0, 0, 0, 0, 0, 0, 0, 0, 1, 1, 1, 0, 1, 1, 0, 1, 1, 0, 0, 1, 1, 0, 1, 1, 1, 0, 0, 0, 0, 0, 0, 0, 0, 0, 0, 0, 0, 0, 1, 1, 0, 1, 1, 1, 1, 0, 0, 0, 0, 0, 0, 0, 0, 0, 0, 1, 0, 1, 1, 0, 1, 1, 1, 0, 0, 0, 0, 0, 0, 0, 0, 0, 0, 0, 0, 0, 1, 1, 0, 1, 1, 1, 1, 0, 0, 1, 1, 0, 0, 1, 1, 1, 1, 1, 1, 1, 1, 1, 1, 1, 1, 1, 1, 1, 1, 1, 1, 1, 1, 1, 1, 1, 1, 1, 1, 1, 1, 1, 0, 0, 0, 0, 0, 0, 1, 1, 1, 1, 1, 0, 0, 1, 0, 1, 1, 0, 0, 1, 1, 1, 1, 1, 1, 1, 1, 1, 1, 1, 1, 1, 1, 1, 1, 1, 1, 1, 1, 1, 1, 1, 1, 1, 1, 1, 1, 1, 1, 1, 1, 1, 1, 1, 1, 1, 1, 1, 1, 1, 1, 1, 1, 1, 1, 1, 1, 1, 1, 1, 1, 1, 1, 1, 1, 1, 1, 1, 1, 1, 1, 1, 1, 1, 1, 1, 1, 1, 1, 1, 1, 1, 1])
_uv = me_cube_002.uv_layers.new(name='UVMap')
_uv.uv.foreach_set('vector', [0.9228, 0.4422, 0.9228, 0.4598, 0.9162, 0.4598, 0.9162, 0.4422, 0.9471, 0.4598, 0.9471, 0.4598, 0.9294, 0.4598, 0.9294, 0.4598, 0.06831, 0.5184, 0.139, 0.5184, 0.139, 0.589, 0.06831, 0.589, 0.9294, 0.4598, 0.9294, 0.4598, 0.9228, 0.4598, 0.9228, 0.4598, 0.9618, 0.4598, 0.9618, 0.4598, 0.9471, 0.4598, 0.9471, 0.4598, 0.2913, 0.4289, 0.2913, 0.4539, 0.2876, 0.4529, 0.2849, 0.4502, 0.2839, 0.4466, 0.2839, 0.4431, 0.2839, 0.4397, 0.2839, 0.4363, 0.2849, 0.4326, 0.2876, 0.4299, 0.9228, 0.4598, 0.9228, 0.4598, 0.9162, 0.4598, 0.9162, 0.4598, 0.9685, 0.6799, 0.9685, 0.6799, 0.9751, 0.6799, 0.9751, 0.6799, 0.9685, 0.6767, 0.9751, 0.6767, 0.9751, 0.6799, 0.9685, 0.6799, 0.9685, 0.669, 0.9751, 0.669, 0.9751, 0.6767, 0.9685, 0.6767, 0.9685, 0.6767, 0.9751, 0.6767, 0.9751, 0.669, 0.9685, 0.669, 0.0271, 0.5184, 0.06831, 0.5184, 0.06831, 0.589, 0.0271, 0.589, 0.139, 0.4595, 0.139, 0.5184, 0.06831, 0.5184, 0.06831, 0.4595, 0.139, 0.5184, 0.06831, 0.5184, 0.06831, 0.589, 0.139, 0.589, 0.139, 0.5184, 0.139, 0.4595, 0.06831, 0.4595, 0.06831, 0.5184, 0.9228, 0.4598, 0.9228, 0.4422, 0.9162, 0.4422, 0.9162, 0.4598, 0.3082, 0.4289, 0.2979, 0.4289, 0.2998, 0.4255, 0.3021, 0.4232, 0.3053, 0.4223, 0.3082, 0.4223, 0.3259, 0.4326, 0.3259, 0.4502, 0.3082, 0.4539, 0.3082, 0.4289, 0.2979, 0.4289, 0.2979, 0.4539, 0.2946, 0.4539, 0.2913, 0.4539, 0.2913, 0.4289, 0.2946, 0.4289, 0.06831, 0.5184, 0.0271, 0.5184, 0.0271, 0.589, 0.06831, 0.589, 0.06831, 0.4595, 0.06831, 0.5184, 0.0271, 0.5184, 0.0271, 0.4595, 0.06831, 0.5184, 0.06831, 0.4595, 0.0271, 0.4595, 0.0271, 0.5184, 0.9294, 0.4422, 0.9294, 0.4319, 0.9294, 0.4337, 0.9294, 0.4361, 0.9294, 0.4392, 0.9294, 0.4422, 0.9685, 0.6799, 0.9751, 0.6799, 0.9751, 0.6767, 0.9685, 0.6767, 0.3082, 0.4289, 0.3082, 0.4539, 0.2979, 0.4539, 0.2979, 0.4289, 0.9294, 0.4598, 0.9294, 0.4422, 0.9228, 0.4422, 0.9228, 0.4598, 0.2979, 0.4539, 0.3082, 0.4539, 0.3082, 0.4605, 0.3053, 0.4605, 0.3021, 0.4596, 0.2998, 0.4573, 0.9162, 0.4422, 0.9228, 0.4422, 0.9228, 0.4422, 0.9162, 0.4422, 0.9294, 0.4598, 0.9294, 0.4422, 0.9294, 0.4422, 0.9294, 0.4598, 0.9228, 0.4422, 0.9228, 0.4598, 0.9228, 0.4598, 0.9228, 0.4422, 0.9228, 0.4598, 0.9294, 0.4598, 0.9294, 0.4598, 0.9228, 0.4598, 0.9294, 0.4422, 0.9294, 0.4598, 0.9228, 0.4598, 0.9228, 0.4422, 0.9294, 0.4319, 0.9294, 0.4422, 0.9294, 0.4422, 0.9294, 0.4392, 0.9294, 0.4361, 0.9294, 0.4337, 0.9228, 0.4422, 0.9162, 0.4422, 0.9162, 0.4422, 0.9228, 0.4422, 0.9294, 0.4422, 0.9294, 0.4598, 0.9294, 0.4598, 0.9294, 0.4422, 0.9228, 0.4598, 0.9228, 0.4422, 0.9228, 0.4422, 0.9228, 0.4598, 0.9294, 0.4598, 0.9228, 0.4598, 0.9228, 0.4598, 0.9294, 0.4598, 0.9162, 0.451, 0.9044, 0.451, 0.9044, 0.4572, 0.9162, 0.4572, 0.9162, 0.4572, 0.9044, 0.4572, 0.9044, 0.4598, 0.9162, 0.4598, 0.9162, 0.4598, 0.9044, 0.4598, 0.9044, 0.4572, 0.9162, 0.4572, 0.9162, 0.4572, 0.9044, 0.4572, 0.9044, 0.451, 0.9162, 0.451, 0.9162, 0.451, 0.9044, 0.451, 0.9044, 0.4447, 0.9162, 0.4447, 0.9162, 0.4447, 0.9044, 0.4447, 0.9044, 0.4422, 0.9162, 0.4422, 0.9162, 0.4447, 0.9044, 0.4447, 0.9044, 0.451, 0.9162, 0.451, 0.9162, 0.4422, 0.9044, 0.4422, 0.9044, 0.4447, 0.9162, 0.4447, 0.9044, 0.4572, 0.9044, 0.451, 0.9044, 0.4447, 0.9044, 0.4422, 0.9044, 0.4447, 0.9044, 0.451, 0.9044, 0.4572, 0.9044, 0.4598, 0.7257, 0.9844, 0.5927, 0.9844, 0.5927, 0.9579, 0.7257, 0.9579, 0.5927, 0.9844, 0.7257, 0.9844, 0.7257, 0.9579, 0.5927, 0.9579, 0.8901, 0.8475, 0.5927, 0.8475, 0.6222, 0.821, 0.8901, 0.821, 0.4076, 0.4252, 0.4076, 0.4576, 0.3332, 0.4576, 0.3332, 0.4252, 0.5927, 0.8475, 0.8901, 0.8475, 0.8901, 0.821, 0.6222, 0.821, 0.5927, 0.8942, 0.7694, 0.8942, 0.7694, 0.8677, 0.5927, 0.8677, 0.5927, 0.9393, 0.7929, 0.9393, 0.7929, 0.9128, 0.5927, 0.9128, 0.535, 0.4236, 0.5427, 0.428, 0.5459, 0.4363, 0.5459, 0.4466, 0.5427, 0.4548, 0.535, 0.4592, 0.7929, 0.9393, 0.5927, 0.9393, 0.5927, 0.9128, 0.7929, 0.9128, 0.7694, 0.8942, 0.5927, 0.8942, 0.5927, 0.8677, 0.7694, 0.8677, 0.5018, 0.4186, 0.5018, 0.4642, 0.4517, 0.4642, 0.4517, 0.4186, 0.4517, 0.4186, 0.4517, 0.4642, 0.4076, 0.4576, 0.4076, 0.4252, 0.9228, 0.4337, 0.9228, 0.4361, 0.9221, 0.4356, 0.9221, 0.4343, 0.9162, 0.4337, 0.9228, 0.4337, 0.9221, 0.4343, 0.9169, 0.4343, 0.9162, 0.4361, 0.9162, 0.4337, 0.9169, 0.4343, 0.9169, 0.4356, 0.9228, 0.4361, 0.9162, 0.4361, 0.9169, 0.4356, 0.9221, 0.4356, 0.9228, 0.4361, 0.9228, 0.4392, 0.9221, 0.4385, 0.9221, 0.4368, 0.9162, 0.4361, 0.9228, 0.4361, 0.9221, 0.4368, 0.9169, 0.4368, 0.9162, 0.4392, 0.9162, 0.4361, 0.9169, 0.4368, 0.9169, 0.4385, 0.9228, 0.4392, 0.9162, 0.4392, 0.9169, 0.4385, 0.9221, 0.4385, 0.9228, 0.4392, 0.9228, 0.4361, 0.9221, 0.4368, 0.9221, 0.4385, 0.9162, 0.4392, 0.9228, 0.4392, 0.9221, 0.4385, 0.9169, 0.4385, 0.9162, 0.4361, 0.9162, 0.4392, 0.9169, 0.4385, 0.9169, 0.4368, 0.9228, 0.4361, 0.9162, 0.4361, 0.9169, 0.4368, 0.9221, 0.4368, 0.9228, 0.4361, 0.9228, 0.4337, 0.9221, 0.4343, 0.9221, 0.4356, 0.9162, 0.4361, 0.9228, 0.4361, 0.9221, 0.4356, 0.9169, 0.4356, 0.9162, 0.4337, 0.9162, 0.4361, 0.9169, 0.4356, 0.9169, 0.4343, 0.9228, 0.4337, 0.9162, 0.4337, 0.9169, 0.4343, 0.9221, 0.4343, 0.9162, 0.4392, 0.9228, 0.4392, 0.9221, 0.44, 0.9169, 0.44, 0.9162, 0.4422, 0.9162, 0.4392, 0.9169, 0.44, 0.9169, 0.4414, 0.9228, 0.4422, 0.9162, 0.4422, 0.9169, 0.4414, 0.9221, 0.4414, 0.9228, 0.4392, 0.9228, 0.4422, 0.9221, 0.4414, 0.9221, 0.44, 0.9162, 0.4337, 0.9162, 0.4319, 0.9169, 0.4322, 0.9169, 0.4334, 0.9228, 0.4337, 0.9162, 0.4337, 0.9169, 0.4334, 0.9221, 0.4334, 0.9228, 0.4319, 0.9228, 0.4337, 0.9221, 0.4334, 0.9221, 0.4322, 0.9162, 0.4319, 0.9228, 0.4319, 0.9221, 0.4322, 0.9169, 0.4322, 0.9228, 0.4337, 0.9228, 0.4319, 0.9221, 0.4322, 0.9221, 0.4334, 0.9162, 0.4337, 0.9228, 0.4337, 0.9221, 0.4334, 0.9169, 0.4334, 0.9162, 0.4319, 0.9162, 0.4337, 0.9169, 0.4334, 0.9169, 0.4322, 0.9228, 0.4319, 0.9162, 0.4319, 0.9169, 0.4322, 0.9221, 0.4322, 0.9162, 0.4422, 0.9228, 0.4422, 0.9221, 0.4414, 0.9169, 0.4414, 0.9162, 0.4392, 0.9162, 0.4422, 0.9169, 0.4414, 0.9169, 0.44, 0.9228, 0.4392, 0.9162, 0.4392, 0.9169, 0.44, 0.9221, 0.44, 0.9228, 0.4422, 0.9228, 0.4392, 0.9221, 0.44, 0.9221, 0.4414, 0.9471, 0.426, 0.9471, 0.4319, 0.9294, 0.4319, 0.9294, 0.426, 0.9471, 0.4196, 0.9618, 0.4196, 0.9618, 0.4186, 0.9471, 0.4186, 0.9294, 0.4319, 0.9228, 0.4319, 0.9228, 0.4337, 0.9294, 0.4337, 0.9294, 0.4361, 0.9228, 0.4361, 0.9228, 0.4337, 0.9294, 0.4337, 0.9294, 0.4392, 0.9228, 0.4392, 0.9228, 0.4361, 0.9294, 0.4361, 0.949, 0.8875, 0.949, 0.8926, 0.9477, 0.8926, 0.9477, 0.8875, 0.9519, 0.8875, 0.9519, 0.8926, 0.9502, 0.8926, 0.9502, 0.8875, 0.9294, 0.4361, 0.9228, 0.4361, 0.9228, 0.4392, 0.9294, 0.4392, 0.9294, 0.4337, 0.9228, 0.4337, 0.9228, 0.4361, 0.9294, 0.4361, 0.9502, 0.8875, 0.9502, 0.8926, 0.9519, 0.8926, 0.9519, 0.8875, 0.9477, 0.8875, 0.9477, 0.8926, 0.949, 0.8926, 0.949, 0.8875, 0.9534, 0.8875, 0.9549, 0.8875, 0.9549, 0.8926, 0.9534, 0.8926, 0.9456, 0.8926, 0.9456, 0.8875, 0.9468, 0.8875, 0.9468, 0.8926, 0.9294, 0.4422, 0.9294, 0.4392, 0.9228, 0.4392, 0.9228, 0.4422, 0.9456, 0.8875, 0.9456, 0.8926, 0.9468, 0.8926, 0.9468, 0.8875, 0.9549, 0.8875, 0.9534, 0.8875, 0.9534, 0.8926, 0.9549, 0.8926, 0.9294, 0.4392, 0.9294, 0.4422, 0.9228, 0.4422, 0.9228, 0.4392, 0.9228, 0.4319, 0.9294, 0.4319, 0.9294, 0.4337, 0.9228, 0.4337, 0.9471, 0.4223, 0.9618, 0.4223, 0.9618, 0.4196, 0.9471, 0.4196, 0.9471, 0.426, 0.9618, 0.426, 0.9618, 0.4223, 0.9471, 0.4223, 0.9618, 0.4196, 0.9471, 0.4196, 0.9471, 0.4186, 0.9618, 0.4186, 0.9618, 0.4223, 0.9471, 0.4223, 0.9471, 0.4196, 0.9618, 0.4196, 0.9618, 0.426, 0.9471, 0.426, 0.9471, 0.4223, 0.9618, 0.4223, 0.9294, 0.4223, 0.9471, 0.4223, 0.9471, 0.426, 0.9294, 0.426, 0.9294, 0.4196, 0.9471, 0.4196, 0.9471, 0.4223, 0.9294, 0.4223, 0.9294, 0.4186, 0.9471, 0.4186, 0.9471, 0.4196, 0.9294, 0.4196, 0.9471, 0.4223, 0.9294, 0.4223, 0.9294, 0.426, 0.9471, 0.426, 0.9471, 0.4196, 0.9294, 0.4196, 0.9294, 0.4223, 0.9471, 0.4223, 0.9471, 0.4186, 0.9294, 0.4186, 0.9294, 0.4196, 0.9471, 0.4196, 0.9471, 0.4186, 0.9471, 0.4186, 0.9294, 0.4186, 0.9294, 0.4186, 0.9471, 0.4319, 0.9618, 0.4319, 0.9618, 0.426, 0.9471, 0.426, 0.9471, 0.4186, 0.9471, 0.4186, 0.9618, 0.4186, 0.9618, 0.4186, 0.9618, 0.4319, 0.9471, 0.4319, 0.9471, 0.426, 0.9618, 0.426, 0.9471, 0.4319, 0.9471, 0.426, 0.9294, 0.426, 0.9294, 0.4319, 0.6425, 0.7735, 0.6584, 0.7669, 0.6288, 0.581, 0.6115, 0.581, 0.6288, 0.581, 0.6584, 0.7669, 0.6969, 0.751, 0.6704, 0.581, 0.6969, 0.751, 0.7354, 0.7351, 0.7121, 0.581, 0.6704, 0.581, 0.7121, 0.581, 0.7354, 0.7351, 0.6969, 0.751, 0.6704, 0.581, 0.7354, 0.7351, 0.7513, 0.7285, 0.7293, 0.581, 0.7121, 0.581, 0.7513, 0.7285, 0.7354, 0.7351, 0.7121, 0.581, 0.7293, 0.581, 0.6704, 0.581, 0.6969, 0.751, 0.6584, 0.7669, 0.6288, 0.581, 0.6288, 0.581, 0.6584, 0.7669, 0.6425, 0.7735, 0.6115, 0.581, 0.8543, 0.5243, 0.8749, 0.7363, 0.8999, 0.7259, 0.8814, 0.5243, 0.8814, 0.5243, 0.8999, 0.7259, 0.9103, 0.7216, 0.8926, 0.5243, 0.8926, 0.5243, 0.9103, 0.7216, 0.8999, 0.7259, 0.8814, 0.5243, 0.8814, 0.5243, 0.8999, 0.7259, 0.8749, 0.7363, 0.8543, 0.5243, 0.8543, 0.5243, 0.8749, 0.7363, 0.8499, 0.7466, 0.8272, 0.5243, 0.8272, 0.5243, 0.8499, 0.7466, 0.8395, 0.7509, 0.816, 0.5243, 0.8272, 0.5243, 0.8499, 0.7466, 0.8749, 0.7363, 0.8543, 0.5243, 0.816, 0.5243, 0.8395, 0.7509, 0.8499, 0.7466, 0.8272, 0.5243, 0.7375, 0.5526, 0.7121, 0.581, 0.7293, 0.581, 0.7573, 0.5526, 0.5806, 0.5526, 0.6115, 0.581, 0.6288, 0.581, 0.6004, 0.5526, 0.7375, 0.5526, 0.7121, 0.581, 0.6704, 0.581, 0.6689, 0.5526, 0.6689, 0.5526, 0.6704, 0.581, 0.6288, 0.581, 0.6004, 0.5526, 0.6004, 0.5526, 0.6288, 0.581, 0.6115, 0.581, 0.5806, 0.5526, 0.6004, 0.5526, 0.6288, 0.581, 0.6704, 0.581, 0.6689, 0.5526, 0.7354, 0.7351, 0.6969, 0.751, 0.6584, 0.7669, 0.6425, 0.7735, 0.6584, 0.7669, 0.6969, 0.751, 0.7354, 0.7351, 0.7513, 0.7285, 0.7573, 0.5526, 0.7293, 0.581, 0.7121, 0.581, 0.7375, 0.5526, 0.6689, 0.5526, 0.6704, 0.581, 0.7121, 0.581, 0.7375, 0.5526, 0.6469, 0.5243, 0.6689, 0.5526, 0.7375, 0.5526, 0.7571, 0.5243, 0.7794, 0.5243, 0.7573, 0.5526, 0.7375, 0.5526, 0.7571, 0.5243, 0.5514, 0.5243, 0.6004, 0.5526, 0.6689, 0.5526, 0.6469, 0.5243, 0.5514, 0.5243, 0.6004, 0.5526, 0.5806, 0.5526, 0.5291, 0.5243, 0.6469, 0.5243, 0.6689, 0.5526, 0.6004, 0.5526, 0.5514, 0.5243, 0.7571, 0.5243, 0.7375, 0.5526, 0.6689, 0.5526, 0.6469, 0.5243, 0.5291, 0.5243, 0.5806, 0.5526, 0.6004, 0.5526, 0.5514, 0.5243, 0.7571, 0.5243, 0.7375, 0.5526, 0.7573, 0.5526, 0.7794, 0.5243, 0.8999, 0.7259, 0.8749, 0.7363, 0.8499, 0.7466, 0.8395, 0.7509, 0.8499, 0.7466, 0.8749, 0.7363, 0.8999, 0.7259, 0.9103, 0.7216, 0.5027, 0.7463, 0.5027, 0.8434, 0.4202, 0.8522, 0.4202, 0.7375, 0.4497, 0.8837, 0.4497, 0.8925, 0.4777, 0.8925, 0.4777, 0.8837, 0.5439, 0.9533, 0.5027, 0.9709, 0.5027, 0.9121, 0.5439, 0.9238, 0.5027, 0.9121, 0.5027, 0.9121, 0.5439, 0.9238, 0.5439, 0.9238, 0.4777, 0.8837, 0.4777, 0.8925, 0.4777, 0.8925, 0.4777, 0.8837, 0.4777, 0.8837, 0.4777, 0.8925, 0.4497, 0.8925, 0.4497, 0.8837, 0.5027, 0.9121, 0.4202, 0.9386, 0.4202, 0.9121, 0.4497, 0.8837, 0.4497, 0.8925, 0.4216, 0.8925, 0.4216, 0.8837, 0.4216, 0.8837, 0.4216, 0.8925, 0.4497, 0.8925, 0.4497, 0.8837, 0.4216, 0.8837, 0.4216, 0.8925, 0.4216, 0.8925, 0.4216, 0.8837, 0.5439, 0.7507, 0.5439, 0.839, 0.5027, 0.8434, 0.5027, 0.7463, 0.4202, 0.9386, 0.5027, 0.9121, 0.4202, 0.9121, 0.5027, 0.9709, 0.5439, 0.9533, 0.5439, 0.9238, 0.5027, 0.9121, 0.5027, 0.9709, 0.4202, 0.9709, 0.4202, 0.9386, 0.5027, 0.9121, 0.5439, 0.9533, 0.5439, 0.9533, 0.5439, 0.9238, 0.5439, 0.9238, 0.4202, 0.9709, 0.4202, 0.9709, 0.4055, 0.9386, 0.4055, 0.9386, 0.4055, 0.9386, 0.4202, 0.9386, 0.4202, 0.9709, 0.4202, 0.9709, 0.5027, 0.9709, 0.5027, 0.9121, 0.4202, 0.9386, 0.4055, 0.9386, 0.4055, 0.9386, 0.4055, 0.9121, 0.4055, 0.9121, 0.4202, 0.9386, 0.4055, 0.9386, 0.4202, 0.9709, 0.4055, 0.9386, 0.4055, 0.9121, 0.4202, 0.9121, 0.4202, 0.9386, 0.4202, 0.9386, 0.4202, 0.9121, 0.4055, 0.9121, 0.4055, 0.9386, 0.4202, 0.8925, 0.4055, 0.8925, 0.4055, 0.8925, 0.4202, 0.8925, 0.5027, 0.8925, 0.5027, 0.8925, 0.3172, 0.9177, 0.4055, 0.9177, 0.4055, 0.9253, 0.3172, 0.9253, 0.3172, 0.933, 0.4055, 0.933, 0.4055, 0.9253, 0.3172, 0.9253, 0.3172, 0.9253, 0.4055, 0.9253, 0.4055, 0.9177, 0.3172, 0.9177, 0.3172, 0.9253, 0.4055, 0.9253, 0.4055, 0.933, 0.3172, 0.933, 0.3172, 0.9177, 0.4055, 0.9177, 0.4055, 0.9177, 0.3172, 0.9177, 0.3172, 0.933, 0.4055, 0.933, 0.4055, 0.9253, 0.3172, 0.9253, 0.3172, 0.9177, 0.4055, 0.9177, 0.4055, 0.9253, 0.3172, 0.9253, 0.3172, 0.9177, 0.4055, 0.9177, 0.4055, 0.9253, 0.3172, 0.9253, 0.3172, 0.9177, 0.4055, 0.9177, 0.4055, 0.9177, 0.3172, 0.9177, 0.3172, 0.9253, 0.4055, 0.9253, 0.4055, 0.933, 0.3172, 0.933, 0.3172, 0.9253, 0.4055, 0.9253, 0.4055, 0.9177, 0.3172, 0.9177, 0.3172, 0.933, 0.4055, 0.933, 0.4055, 0.9253, 0.3172, 0.9253, 0.3172, 0.933, 0.4055, 0.933, 0.4055, 0.933, 0.3172, 0.933, 0.3172, 0.9253, 0.4055, 0.9253, 0.4055, 0.933, 0.3172, 0.933, 0.3172, 0.933, 0.4055, 0.933, 0.4055, 0.933, 0.3172, 0.933, 0.3172, 0.9177, 0.4055, 0.9177, 0.4055, 0.9177, 0.3172, 0.9177, 0.3172, 0.9253, 0.4055, 0.9253, 0.4055, 0.9177, 0.3172, 0.9177, 0.3172, 0.933, 0.4055, 0.933, 0.4055, 0.933, 0.3172, 0.933, 0.3172, 0.9177, 0.4055, 0.9177, 0.4055, 0.9253, 0.3172, 0.9253, 0.3172, 0.933, 0.4055, 0.933, 0.4055, 0.9253, 0.3172, 0.9253, 0.3172, 0.9253, 0.4055, 0.9253, 0.4055, 0.933, 0.3172, 0.933, 0.3172, 0.9177, 0.4055, 0.9177, 0.4055, 0.9177, 0.3172, 0.9177, 0.3172, 0.9253, 0.4055, 0.9253, 0.4055, 0.9177, 0.3172, 0.9177, 0.3172, 0.933, 0.4055, 0.933, 0.4055, 0.933, 0.3172, 0.933, 0.3172, 0.9253, 0.3172, 0.9177, 0.3172, 0.9177, 0.3172, 0.9253, 0.3172, 0.933, 0.3172, 0.933, 0.3172, 0.9253, 0.3172, 0.9177, 0.3172, 0.9177, 0.3172, 0.9253, 0.3172, 0.933, 0.3172, 0.933, 0.3172, 0.9253, 0.3172, 0.9177, 0.3172, 0.9177, 0.3172, 0.9253, 0.3172, 0.933, 0.3172, 0.933, 0.3172, 0.9253, 0.3172, 0.9177, 0.3172, 0.9177, 0.3172, 0.9253, 0.3172, 0.933, 0.3172, 0.933, 0.3172, 0.9177, 0.4055, 0.9177, 0.4055, 0.9177, 0.3172, 0.9177, 0.3172, 0.9253, 0.4055, 0.9253, 0.4055, 0.933, 0.3172, 0.933, 0.3172, 0.9253, 0.4055, 0.9253, 0.4055, 0.9177, 0.3172, 0.9177, 0.3172, 0.933, 0.4055, 0.933, 0.4055, 0.9253, 0.3172, 0.9253, 0.3172, 0.9177, 0.4055, 0.9177, 0.4055, 0.9253, 0.3172, 0.9253, 0.4202, 0.8925, 0.4055, 0.8925, 0.4055, 0.8925, 0.4202, 0.8925, 0.5027, 0.8925, 0.5027, 0.8925, 0.4202, 0.9386, 0.4202, 0.9121, 0.4055, 0.9121, 0.4055, 0.9386, 0.4055, 0.9386, 0.4055, 0.9121, 0.4202, 0.9121, 0.4202, 0.9386, 0.4202, 0.9386, 0.4055, 0.9386, 0.4202, 0.9709, 0.4055, 0.9386, 0.4055, 0.9386, 0.4055, 0.9121, 0.4055, 0.9121, 0.4202, 0.9709, 0.5027, 0.9709, 0.5027, 0.9121, 0.4202, 0.9386, 0.4055, 0.9386, 0.4202, 0.9386, 0.4202, 0.9709, 0.4202, 0.9709, 0.4202, 0.9709, 0.4055, 0.9386, 0.4055, 0.9386, 0.5439, 0.9533, 0.5439, 0.9533, 0.5439, 0.9238, 0.5439, 0.9238, 0.5027, 0.9709, 0.4202, 0.9709, 0.4202, 0.9386, 0.5027, 0.9121, 0.5027, 0.9709, 0.5439, 0.9533, 0.5439, 0.9238, 0.5027, 0.9121, 0.4202, 0.9386, 0.5027, 0.9121, 0.4202, 0.9121, 0.5439, 0.7507, 0.5439, 0.839, 0.5027, 0.8434, 0.5027, 0.7463, 0.4216, 0.8837, 0.4216, 0.8925, 0.4216, 0.8925, 0.4216, 0.8837, 0.4216, 0.8837, 0.4216, 0.8925, 0.4497, 0.8925, 0.4497, 0.8837, 0.4497, 0.8837, 0.4497, 0.8925, 0.4216, 0.8925, 0.4216, 0.8837, 0.5027, 0.9121, 0.4202, 0.9386, 0.4202, 0.9121, 0.4777, 0.8837, 0.4777, 0.8925, 0.4497, 0.8925, 0.4497, 0.8837, 0.4777, 0.8837, 0.4777, 0.8925, 0.4777, 0.8925, 0.4777, 0.8837, 0.5027, 0.9121, 0.5027, 0.9121, 0.5439, 0.9238, 0.5439, 0.9238, 0.5439, 0.9533, 0.5027, 0.9709, 0.5027, 0.9121, 0.5439, 0.9238, 0.4497, 0.8837, 0.4497, 0.8925, 0.4777, 0.8925, 0.4777, 0.8837, 0.5027, 0.7463, 0.5027, 0.8434, 0.4202, 0.8522, 0.4202, 0.7375, 0.3172, 0.933, 0.4055, 0.933, 0.4055, 0.9253, 0.3172, 0.9253, 0.3172, 0.9177, 0.4055, 0.9177, 0.4055, 0.9253, 0.3172, 0.9253, 0.3172, 0.9177, 0.4055, 0.9177, 0.4055, 0.9253, 0.3172, 0.9253, 0.3172, 0.9177, 0.4055, 0.9177, 0.4055, 0.9177, 0.3172, 0.9177, 0.3172, 0.9253, 0.4055, 0.9253, 0.4055, 0.933, 0.3172, 0.933, 0.3172, 0.9253, 0.4055, 0.9253, 0.4055, 0.9177, 0.3172, 0.9177, 0.3172, 0.933, 0.4055, 0.933, 0.4055, 0.9253, 0.3172, 0.9253, 0.3172, 0.933, 0.4055, 0.933, 0.4055, 0.933, 0.3172, 0.933, 0.3172, 0.9253, 0.4055, 0.9253, 0.4055, 0.933, 0.3172, 0.933, 0.3172, 0.933, 0.4055, 0.933, 0.4055, 0.933, 0.3172, 0.933, 0.3172, 0.9177, 0.4055, 0.9177, 0.4055, 0.9177, 0.3172, 0.9177, 0.3172, 0.9253, 0.4055, 0.9253, 0.4055, 0.9177, 0.3172, 0.9177, 0.3172, 0.933, 0.4055, 0.933, 0.4055, 0.933, 0.3172, 0.933, 0.3172, 0.9177, 0.4055, 0.9177, 0.4055, 0.9253, 0.3172, 0.9253, 0.3172, 0.933, 0.4055, 0.933, 0.4055, 0.9253, 0.3172, 0.9253, 0.3172, 0.9253, 0.4055, 0.9253, 0.4055, 0.933, 0.3172, 0.933, 0.3172, 0.9177, 0.4055, 0.9177, 0.4055, 0.9177, 0.3172, 0.9177, 0.3172, 0.9253, 0.4055, 0.9253, 0.4055, 0.9177, 0.3172, 0.9177, 0.3172, 0.933, 0.4055, 0.933, 0.4055, 0.933, 0.3172, 0.933, 0.3172, 0.9253, 0.3172, 0.9177, 0.3172, 0.9177, 0.3172, 0.9253, 0.3172, 0.933, 0.3172, 0.933, 0.3172, 0.9253, 0.3172, 0.9177, 0.3172, 0.9177, 0.3172, 0.9253, 0.3172, 0.933, 0.3172, 0.933, 0.3172, 0.9253, 0.3172, 0.9177, 0.3172, 0.9177, 0.3172, 0.9253, 0.3172, 0.933, 0.3172, 0.933, 0.3172, 0.9253, 0.3172, 0.9177, 0.3172, 0.9177, 0.3172, 0.9253, 0.3172, 0.933, 0.3172, 0.933, 0.2004, 0.9886, 0.1621, 0.9886, 0.1091, 0.9562, 0.168, 0.8837, 0.168, 0.8984, 0.1323, 0.8984, 0.1323, 0.8837, 0.2534, 0.8984, 0.2004, 0.8984, 0.2004, 0.8984, 0.2534, 0.8984, 0.1323, 0.8837, 0.1323, 0.8984, 0.1323, 0.8984, 0.1323, 0.8837, 0.1323, 0.8837, 0.1323, 0.8984, 0.168, 0.8984, 0.168, 0.8837, 0.2004, 0.8984, 0.2004, 0.8984, 0.1091, 0.8984, 0.1091, 0.8984, 0.168, 0.8837, 0.168, 0.8984, 0.2037, 0.8984, 0.2037, 0.8837, 0.2037, 0.8837, 0.2037, 0.8984, 0.168, 0.8984, 0.168, 0.8837, 0.2037, 0.8837, 0.2037, 0.8984, 0.2037, 0.8984, 0.2037, 0.8837, 0.2004, 0.9886, 0.2534, 0.9886, 0.2534, 0.9179, 0.2004, 0.9179, 0.1091, 0.9562, 0.1091, 0.9562, 0.1091, 0.9179, 0.1091, 0.9179, 0.2534, 0.9886, 0.2004, 0.9886, 0.2004, 0.9179, 0.2534, 0.9179, 0.1621, 0.9886, 0.2004, 0.9886, 0.1091, 0.9562, 0.2004, 0.737, 0.2004, 0.8548, 0.2534, 0.84, 0.2534, 0.7517, 0.2534, 0.9886, 0.274, 0.9886, 0.274, 0.9179, 0.2534, 0.9179, 0.2004, 0.9886, 0.1091, 0.9562, 0.1091, 0.9179, 0.2004, 0.9179, 0.1091, 0.9562, 0.2004, 0.9886, 0.2004, 0.9179, 0.1091, 0.9179, 0.2534, 0.7517, 0.2534, 0.84, 0.274, 0.7959, 0.1621, 0.737, 0.1621, 0.8548, 0.2004, 0.8548, 0.2004, 0.737, 0.274, 0.9886, 0.2534, 0.9886, 0.2534, 0.9179, 0.274, 0.9179, 0.2534, 0.8984, 0.274, 0.8984, 0.2534, 0.8984, 0.1621, 0.9886, 0.1091, 0.9562, 0.1091, 0.9562, 0.1621, 0.9886, 0.168, 0.8837, 0.168, 0.8984, 0.1323, 0.8984, 0.1323, 0.8837, 0.1415, 0.975, 0.01492, 0.975, 0.01492, 0.9724, 0.1415, 0.9724, 0.1415, 0.9724, 0.01492, 0.9724, 0.01492, 0.9699, 0.1415, 0.9699, 0.01492, 0.9699, 0.01492, 0.9724, 0.01492, 0.975, 0.1415, 0.975, 0.01492, 0.975, 0.01492, 0.9724, 0.1415, 0.9724, 0.1415, 0.9699, 0.01492, 0.9699, 0.01492, 0.975, 0.1415, 0.975, 0.2004, 0.9886, 0.1621, 0.9886, 0.1091, 0.9562, 0.1415, 0.9699, 0.01492, 0.9699, 0.01492, 0.975, 0.1415, 0.975, 0.1415, 0.9724, 0.01492, 0.9724, 0.01492, 0.9699, 0.1415, 0.9699, 0.01492, 0.9699, 0.01492, 0.9724, 0.01492, 0.975, 0.2534, 0.8984, 0.2004, 0.8984, 0.2004, 0.8984, 0.2534, 0.8984, 0.1323, 0.8837, 0.1323, 0.8984, 0.1323, 0.8984, 0.1323, 0.8837, 0.1323, 0.8837, 0.1323, 0.8984, 0.168, 0.8984, 0.168, 0.8837, 0.2004, 0.8984, 0.2004, 0.8984, 0.1091, 0.8984, 0.1091, 0.8984, 0.168, 0.8837, 0.168, 0.8984, 0.2037, 0.8984, 0.2037, 0.8837, 0.2037, 0.8837, 0.2037, 0.8984, 0.168, 0.8984, 0.168, 0.8837, 0.2037, 0.8837, 0.2037, 0.8984, 0.2037, 0.8984, 0.2037, 0.8837, 0.2004, 0.9886, 0.2534, 0.9886, 0.2534, 0.9179, 0.2004, 0.9179, 0.1091, 0.9562, 0.1091, 0.9562, 0.1091, 0.9179, 0.1091, 0.9179, 0.2534, 0.9886, 0.2004, 0.9886, 0.2004, 0.9179, 0.2534, 0.9179, 0.1621, 0.9886, 0.2004, 0.9886, 0.1091, 0.9562, 0.2004, 0.8548, 0.2004, 0.737, 0.2534, 0.7517, 0.2534, 0.84, 0.2534, 0.9886, 0.274, 0.9886, 0.274, 0.9179, 0.2534, 0.9179, 0.2004, 0.9886, 0.1091, 0.9562, 0.1091, 0.9179, 0.2004, 0.9179, 0.1091, 0.9562, 0.2004, 0.9886, 0.2004, 0.9179, 0.1091, 0.9179, 0.2534, 0.84, 0.2534, 0.7517, 0.274, 0.7959, 0.1621, 0.8548, 0.1621, 0.737, 0.2004, 0.737, 0.2004, 0.8548, 0.274, 0.9886, 0.2534, 0.9886, 0.2534, 0.9179, 0.274, 0.9179, 0.2534, 0.8984, 0.274, 0.8984, 0.2534, 0.8984, 0.1621, 0.9886, 0.1091, 0.9562, 0.1091, 0.9562, 0.1621, 0.9886, 0.1415, 0.975, 0.01492, 0.975, 0.01492, 0.9724, 0.1415, 0.9724, 0.1415, 0.9724, 0.01492, 0.9724, 0.01492, 0.9699, 0.1415, 0.9699, 0.01492, 0.9699, 0.01492, 0.9724, 0.01492, 0.975, 0.1415, 0.975, 0.01492, 0.975, 0.01492, 0.9724, 0.1415, 0.9724, 0.1415, 0.9699, 0.01492, 0.9699, 0.01492, 0.975, 0.1415, 0.975, 0.1415, 0.9699, 0.01492, 0.9699, 0.01492, 0.975, 0.1415, 0.975, 0.1415, 0.9724, 0.01492, 0.9724, 0.01492, 0.9699, 0.1415, 0.9699, 0.01492, 0.9699, 0.01492, 0.9724, 0.01492, 0.975, 0.9589, 0.7111, 0.9589, 0.7111, 0.9751, 0.7111, 0.9751, 0.7111, 0.4397, 0.6921, 0.5869, 0.6921, 0.5869, 0.6273, 0.4397, 0.6273, 0.9589, 0.8134, 0.9589, 0.8134, 0.9751, 0.8134, 0.9751, 0.8134, 0.4397, 0.6921, 0.1777, 0.6921, 0.1777, 0.6273, 0.4397, 0.6273, 0.1777, 0.6921, 0.4397, 0.6921, 0.4397, 0.6273, 0.1777, 0.6273, 0.7012, 0.4193, 0.7012, 0.4635, 0.6357, 0.4635, 0.6357, 0.4193, 0.5869, 0.6921, 0.4397, 0.6921, 0.4397, 0.6273, 0.5869, 0.6273, 0.7381, 0.4237, 0.7381, 0.4591, 0.7012, 0.4635, 0.7012, 0.4193, 0.2004, 0.9886, 0.1621, 0.9886, 0.1091, 0.9562, 0.168, 0.8837, 0.168, 0.8984, 0.1323, 0.8984, 0.1323, 0.8837, 0.2534, 0.8984, 0.2004, 0.8984, 0.2004, 0.8984, 0.2534, 0.8984, 0.1323, 0.8837, 0.1323, 0.8984, 0.1323, 0.8984, 0.1323, 0.8837, 0.1323, 0.8837, 0.1323, 0.8984, 0.168, 0.8984, 0.168, 0.8837, 0.2004, 0.8984, 0.2004, 0.8984, 0.1091, 0.8984, 0.1091, 0.8984, 0.168, 0.8837, 0.168, 0.8984, 0.2037, 0.8984, 0.2037, 0.8837, 0.2037, 0.8837, 0.2037, 0.8984, 0.168, 0.8984, 0.168, 0.8837, 0.2037, 0.8837, 0.2037, 0.8984, 0.2037, 0.8984, 0.2037, 0.8837, 0.2004, 0.9886, 0.2534, 0.9886, 0.2534, 0.9179, 0.2004, 0.9179, 0.1091, 0.9562, 0.1091, 0.9562, 0.1091, 0.9179, 0.1091, 0.9179, 0.2534, 0.9886, 0.2004, 0.9886, 0.2004, 0.9179, 0.2534, 0.9179, 0.1621, 0.9886, 0.2004, 0.9886, 0.1091, 0.9562, 0.2004, 0.737, 0.2004, 0.8548, 0.2534, 0.84, 0.2534, 0.7517, 0.2534, 0.9886, 0.274, 0.9886, 0.274, 0.9179, 0.2534, 0.9179, 0.2004, 0.9886, 0.1091, 0.9562, 0.1091, 0.9179, 0.2004, 0.9179, 0.1091, 0.9562, 0.2004, 0.9886, 0.2004, 0.9179, 0.1091, 0.9179, 0.2534, 0.7517, 0.2534, 0.84, 0.274, 0.7959, 0.1621, 0.737, 0.1621, 0.8548, 0.2004, 0.8548, 0.2004, 0.737, 0.274, 0.9886, 0.2534, 0.9886, 0.2534, 0.9179, 0.274, 0.9179, 0.2534, 0.8984, 0.274, 0.8984, 0.2534, 0.8984, 0.1621, 0.9886, 0.1091, 0.9562, 0.1091, 0.9562, 0.1621, 0.9886, 0.1415, 0.975, 0.01492, 0.975, 0.01492, 0.9724, 0.1415, 0.9724, 0.1415, 0.9724, 0.01492, 0.9724, 0.01492, 0.9699, 0.1415, 0.9699, 0.01492, 0.9699, 0.01492, 0.9724, 0.01492, 0.975, 0.1415, 0.975, 0.01492, 0.975, 0.01492, 0.9724, 0.1415, 0.9724, 0.1415, 0.9699, 0.01492, 0.9699, 0.01492, 0.975, 0.1415, 0.975, 0.1415, 0.9699, 0.01492, 0.9699, 0.01492, 0.975, 0.1415, 0.975, 0.1415, 0.9724, 0.01492, 0.9724, 0.01492, 0.9699, 0.1415, 0.9699, 0.01492, 0.9699, 0.01492, 0.9724, 0.01492, 0.975, 0.5018, 0.4186, 0.535, 0.4236, 0.535, 0.4592, 0.5018, 0.4642, 0.9685, 0.6777, 0.9589, 0.6777, 0.9589, 0.6799, 0.9685, 0.6799, 0.9685, 0.6725, 0.9589, 0.6725, 0.9589, 0.6777, 0.9685, 0.6777, 0.9589, 0.6819, 0.9589, 0.6849, 0.9589, 0.6819, 0.9589, 0.6746, 0.9589, 0.6673, 0.9589, 0.6643, 0.9589, 0.6673, 0.9589, 0.6746, 0.9434, 0.6819, 0.9434, 0.6746, 0.9434, 0.6673, 0.9434, 0.6643, 0.9434, 0.6673, 0.9434, 0.6746, 0.9434, 0.6819, 0.9434, 0.6849, 0.9685, 0.6799, 0.9589, 0.6799, 0.9589, 0.6777, 0.9685, 0.6777, 0.9685, 0.6777, 0.9589, 0.6777, 0.9589, 0.6725, 0.9685, 0.6725, 0.9685, 0.6725, 0.9589, 0.6725, 0.9589, 0.6673, 0.9685, 0.6673, 0.9685, 0.6673, 0.9589, 0.6673, 0.9589, 0.6652, 0.9685, 0.6652, 0.9685, 0.6673, 0.9589, 0.6673, 0.9589, 0.6725, 0.9685, 0.6725, 0.9685, 0.6652, 0.9589, 0.6652, 0.9589, 0.6673, 0.9685, 0.6673, 0.9589, 0.6849, 0.9589, 0.6819, 0.9434, 0.6819, 0.9434, 0.6849, 0.9589, 0.6819, 0.9589, 0.6849, 0.9434, 0.6849, 0.9434, 0.6819, 0.9589, 0.6746, 0.9589, 0.6819, 0.9434, 0.6819, 0.9434, 0.6746, 0.9589, 0.6673, 0.9589, 0.6746, 0.9434, 0.6746, 0.9434, 0.6673, 0.9589, 0.6643, 0.9589, 0.6673, 0.9434, 0.6673, 0.9434, 0.6643, 0.9589, 0.6673, 0.9589, 0.6643, 0.9434, 0.6643, 0.9434, 0.6673, 0.9589, 0.6746, 0.9589, 0.6673, 0.9434, 0.6673, 0.9434, 0.6746, 0.9589, 0.6819, 0.9589, 0.6746, 0.9434, 0.6746, 0.9434, 0.6819, 0.9685, 0.4856, 0.8971, 0.4856, 0.8971, 0.487, 0.9685, 0.487, 0.9685, 0.487, 0.8971, 0.487, 0.8971, 0.4864, 0.9685, 0.4864, 0.9685, 0.4864, 0.8971, 0.4864, 0.8971, 0.4847, 0.9685, 0.4847, 0.9685, 0.4842, 0.8971, 0.4842, 0.8971, 0.4856, 0.9685, 0.4856, 0.9685, 0.4847, 0.8971, 0.4847, 0.8971, 0.4842, 0.9685, 0.4842, 0.9685, 0.4591, 0.8971, 0.476, 0.8971, 0.4774, 0.9685, 0.4605, 0.9685, 0.4605, 0.8971, 0.4774, 0.8971, 0.4769, 0.9685, 0.46, 0.9685, 0.46, 0.8971, 0.4769, 0.8971, 0.4752, 0.9685, 0.4582, 0.9685, 0.4577, 0.8971, 0.4746, 0.8971, 0.476, 0.9685, 0.4591, 0.9685, 0.4582, 0.8971, 0.4752, 0.8971, 0.4746, 0.9685, 0.4577, 0.9685, 0.4591, 0.8971, 0.476, 0.8971, 0.4774, 0.9685, 0.4605, 0.9685, 0.4605, 0.8971, 0.4774, 0.8971, 0.4769, 0.9685, 0.46, 0.9685, 0.46, 0.8971, 0.4769, 0.8971, 0.4752, 0.9685, 0.4582, 0.9685, 0.4577, 0.8971, 0.4746, 0.8971, 0.476, 0.9685, 0.4591, 0.9685, 0.4582, 0.8971, 0.4752, 0.8971, 0.4746, 0.9685, 0.4577, 0.8956, 0.4731, 0.8956, 0.4731, 0.8971, 0.4731, 0.8971, 0.4731, 0.8956, 0.4731, 0.8956, 0.4871, 0.8971, 0.4871, 0.8971, 0.4731, 0.8956, 0.4871, 0.8956, 0.4871, 0.8971, 0.4871, 0.8971, 0.4871, 0.8956, 0.4871, 0.8956, 0.4731, 0.8971, 0.4731, 0.8971, 0.4871, 0.8971, 0.4731, 0.8971, 0.4731, 0.8971, 0.4871, 0.8971, 0.4871, 0.8956, 0.4871, 0.8956, 0.4871, 0.8956, 0.4731, 0.8956, 0.4731, 0.8956, 0.4856, 0.8198, 0.4856, 0.8198, 0.4863, 0.8956, 0.487, 0.8956, 0.487, 0.8198, 0.4863, 0.8198, 0.486, 0.8956, 0.4864, 0.8956, 0.4864, 0.8198, 0.486, 0.8198, 0.4852, 0.8956, 0.4847, 0.8956, 0.4842, 0.8198, 0.4849, 0.8198, 0.4856, 0.8956, 0.4856, 0.8956, 0.4847, 0.8198, 0.4852, 0.8198, 0.4849, 0.8956, 0.4842, 0.8198, 0.4863, 0.8198, 0.4856, 0.8198, 0.4849, 0.8198, 0.4852, 0.8198, 0.486, 0.9398, 0.8312, 0.9398, 0.8309, 0.9398, 0.8305, 0.9751, 0.8309, 0.9398, 0.8309, 0.9398, 0.8312, 0.9751, 0.8312, 0.999, 0.9978, 0.8967, 0.9978, 0.8967, 0.9296, 0.999, 0.9296, 0.9751, 0.8305, 0.9398, 0.8305, 0.9398, 0.8309, 0.9751, 0.8309, 0.9751, 0.8312, 0.9398, 0.8312, 0.9398, 0.8305, 0.9751, 0.8305, 0.8967, 0.9978, 0.999, 0.9978, 0.999, 0.9296, 0.8967, 0.9296, 0.9751, 0.8309, 0.9751, 0.8312, 0.9751, 0.8305, 0.9412, 0.8875, 0.9394, 0.8875, 0.9394, 0.8926, 0.9412, 0.8926, 0.9313, 0.8875, 0.9313, 0.8875, 0.9313, 0.8926, 0.9313, 0.8926, 0.9294, 0.4319, 0.9294, 0.426, 0.9228, 0.4252, 0.9228, 0.4285, 0.9228, 0.4319, 0.9228, 0.4252, 0.9294, 0.426, 0.9294, 0.4223, 0.9228, 0.4215, 0.9228, 0.4215, 0.9294, 0.4223, 0.9294, 0.4196, 0.9228, 0.4189, 0.9228, 0.4189, 0.9294, 0.4196, 0.9294, 0.4186, 0.9228, 0.4179, 0.9294, 0.426, 0.9228, 0.4252, 0.9228, 0.4215, 0.9294, 0.4223, 0.9294, 0.4223, 0.9228, 0.4215, 0.9228, 0.4189, 0.9294, 0.4196, 0.9294, 0.4196, 0.9228, 0.4189, 0.9228, 0.4179, 0.9294, 0.4186, 0.9315, 0.8926, 0.9315, 0.8875, 0.9321, 0.8875, 0.9321, 0.8926, 0.9328, 0.8926, 0.9328, 0.8875, 0.9345, 0.8875, 0.9345, 0.8926, 0.9357, 0.8926, 0.9357, 0.8875, 0.938, 0.8875, 0.938, 0.8926, 0.9315, 0.8875, 0.9315, 0.8926, 0.9321, 0.8926, 0.9321, 0.8875, 0.9328, 0.8875, 0.9328, 0.8926, 0.9345, 0.8926, 0.9345, 0.8875, 0.9357, 0.8875, 0.9357, 0.8926, 0.938, 0.8926, 0.938, 0.8875, 0.9294, 0.4186, 0.9294, 0.4186, 0.9228, 0.4179, 0.9228, 0.4179, 0.9228, 0.4179, 0.9228, 0.4179, 0.9427, 0.8875, 0.9446, 0.8875, 0.9446, 0.8926, 0.9427, 0.8926, 0.9294, 0.426, 0.9294, 0.4319, 0.9228, 0.4319, 0.9228, 0.4285, 0.9228, 0.4252, 0.9313, 0.8875, 0.9313, 0.8875, 0.9313, 0.8926, 0.9313, 0.8926, 0.9313, 0.8875, 0.9313, 0.8875, 0.9313, 0.8926, 0.9313, 0.8926, 0.9394, 0.8875, 0.9412, 0.8875, 0.9412, 0.8926, 0.9394, 0.8926, 0.9446, 0.8875, 0.9427, 0.8875, 0.9427, 0.8926, 0.9446, 0.8926, 0.9228, 0.4285, 0.9228, 0.4252, 0.9221, 0.426, 0.9221, 0.4278, 0.9228, 0.4252, 0.9162, 0.4252, 0.9169, 0.426, 0.9221, 0.426, 0.9162, 0.4252, 0.9162, 0.4285, 0.9169, 0.4278, 0.9169, 0.426, 0.9162, 0.4285, 0.9228, 0.4285, 0.9221, 0.4278, 0.9169, 0.4278, 0.9228, 0.4179, 0.9228, 0.4179, 0.9221, 0.4179, 0.9221, 0.4179, 0.9228, 0.4179, 0.9162, 0.4179, 0.9169, 0.4179, 0.9221, 0.4179, 0.9162, 0.4179, 0.9162, 0.4179, 0.9169, 0.4179, 0.9169, 0.4179, 0.9162, 0.4179, 0.9228, 0.4179, 0.9221, 0.4179, 0.9169, 0.4179, 0.9162, 0.4179, 0.9228, 0.4179, 0.9221, 0.4181, 0.9169, 0.4181, 0.9228, 0.4179, 0.9228, 0.4189, 0.9221, 0.4187, 0.9221, 0.4181, 0.9228, 0.4189, 0.9162, 0.4189, 0.9169, 0.4187, 0.9221, 0.4187, 0.9162, 0.4189, 0.9162, 0.4179, 0.9169, 0.4181, 0.9169, 0.4187, 0.9162, 0.4189, 0.9228, 0.4189, 0.9221, 0.4194, 0.9169, 0.4194, 0.9228, 0.4189, 0.9228, 0.4215, 0.9221, 0.421, 0.9221, 0.4194, 0.9228, 0.4215, 0.9162, 0.4215, 0.9169, 0.421, 0.9221, 0.421, 0.9162, 0.4215, 0.9162, 0.4189, 0.9169, 0.4194, 0.9169, 0.421, 0.9162, 0.4215, 0.9228, 0.4215, 0.9221, 0.4223, 0.9169, 0.4223, 0.9228, 0.4215, 0.9228, 0.4252, 0.9221, 0.4245, 0.9221, 0.4223, 0.9228, 0.4252, 0.9162, 0.4252, 0.9169, 0.4245, 0.9221, 0.4245, 0.9162, 0.4252, 0.9162, 0.4215, 0.9169, 0.4223, 0.9169, 0.4245, 0.9228, 0.4179, 0.9162, 0.4179, 0.9169, 0.4181, 0.9221, 0.4181, 0.9162, 0.4179, 0.9162, 0.4189, 0.9169, 0.4187, 0.9169, 0.4181, 0.9162, 0.4189, 0.9228, 0.4189, 0.9221, 0.4187, 0.9169, 0.4187, 0.9228, 0.4189, 0.9228, 0.4179, 0.9221, 0.4181, 0.9221, 0.4187, 0.9228, 0.4189, 0.9162, 0.4189, 0.9169, 0.4194, 0.9221, 0.4194, 0.9162, 0.4189, 0.9162, 0.4215, 0.9169, 0.421, 0.9169, 0.4194, 0.9162, 0.4215, 0.9228, 0.4215, 0.9221, 0.421, 0.9169, 0.421, 0.9228, 0.4215, 0.9228, 0.4189, 0.9221, 0.4194, 0.9221, 0.421, 0.9228, 0.4215, 0.9162, 0.4215, 0.9169, 0.4223, 0.9221, 0.4223, 0.9162, 0.4215, 0.9162, 0.4252, 0.9169, 0.4245, 0.9169, 0.4223, 0.9162, 0.4252, 0.9228, 0.4252, 0.9221, 0.4245, 0.9169, 0.4245, 0.9228, 0.4252, 0.9228, 0.4215, 0.9221, 0.4223, 0.9221, 0.4245, 0.9228, 0.4285, 0.9228, 0.4319, 0.9221, 0.4311, 0.9221, 0.4293, 0.9228, 0.4319, 0.9162, 0.4319, 0.9169, 0.4311, 0.9221, 0.4311, 0.9162, 0.4319, 0.9162, 0.4285, 0.9169, 0.4293, 0.9169, 0.4311, 0.9162, 0.4285, 0.9228, 0.4285, 0.9221, 0.4293, 0.9169, 0.4293, 0.9228, 0.4179, 0.9228, 0.4179, 0.9221, 0.4179, 0.9221, 0.4179, 0.9228, 0.4179, 0.9162, 0.4179, 0.9169, 0.4179, 0.9221, 0.4179, 0.9162, 0.4179, 0.9162, 0.4179, 0.9169, 0.4179, 0.9169, 0.4179, 0.9162, 0.4179, 0.9228, 0.4179, 0.9221, 0.4179, 0.9169, 0.4179, 0.9228, 0.4179, 0.9228, 0.4179, 0.9221, 0.4179, 0.9221, 0.4179, 0.9228, 0.4179, 0.9162, 0.4179, 0.9169, 0.4179, 0.9221, 0.4179, 0.9162, 0.4179, 0.9162, 0.4179, 0.9169, 0.4179, 0.9169, 0.4179, 0.9162, 0.4179, 0.9228, 0.4179, 0.9221, 0.4179, 0.9169, 0.4179, 0.9228, 0.4252, 0.9228, 0.4285, 0.9221, 0.4278, 0.9221, 0.426, 0.9228, 0.4285, 0.9162, 0.4285, 0.9169, 0.4278, 0.9221, 0.4278, 0.9162, 0.4285, 0.9162, 0.4252, 0.9169, 0.426, 0.9169, 0.4278, 0.9162, 0.4252, 0.9228, 0.4252, 0.9221, 0.426, 0.9169, 0.426, 0.9228, 0.4319, 0.9228, 0.4285, 0.9221, 0.4293, 0.9221, 0.4311, 0.9228, 0.4285, 0.9162, 0.4285, 0.9169, 0.4293, 0.9221, 0.4293, 0.9162, 0.4285, 0.9162, 0.4319, 0.9169, 0.4311, 0.9169, 0.4293, 0.9162, 0.4319, 0.9228, 0.4319, 0.9221, 0.4311, 0.9169, 0.4311])
me_cube_002.materials.append(mat_material_texture)
me_cube_002.use_remesh_preserve_volume = False
me_cube_002.use_remesh_preserve_attributes = False
me_cube_002.use_mirror_vertex_groups = False
me_cube_002.update()
me_cube_001 = bpy.data.meshes.new('Cube.001')
me_cube_001.from_pydata([(-58.69, 0.73, 6.257), (-21.5, 5.3, 2.7), (58.4, 1.9, 2.7), (56.8, 2.9, 2.7), (52.2, 3.7, 2.7), (41.6, 4.7, 2.7), (28.8, 5.0, 2.7), (18.6, 5.3, 2.7), (-54.03, 2.27, 5.667), (-44.8, 3.42, 4.5), (-23.5, 5.139, 4.5), (59.3, 0.0, 2.7), (-59.19, 0.0, 6.32), (-58.69, -0.73, 6.257), (-21.5, -5.3, 2.7), (-21.5, 0.0, 2.7), (58.4, -1.9, 2.7), (58.4, 0.0, 2.7), (56.8, -2.9, 2.7), (56.8, 0.0, 2.7), (52.2, -3.7, 2.7), (52.2, 0.0, 2.7), (41.6, -4.7, 2.7), (41.6, 0.0, 2.7), (28.8, -5.0, 2.7), (28.8, 0.0, 2.7), (18.6, -5.3, 2.7), (18.6, 0.0, 2.7), (-58.69, 0.0, 6.257), (-54.03, -2.27, 5.667), (-54.03, 0.0, 5.667), (-44.8, -3.42, 4.5), (-44.8, 0.0, 4.5), (-23.5, -5.139, 4.5), (-23.5, 0.0, 4.5)], [], [(15, 1, 10, 34), (27, 7, 1, 15), (17, 2, 3, 19), (19, 3, 4, 21), (21, 4, 5, 23), (23, 5, 6, 25), (25, 6, 7, 27), (11, 2, 17), (32, 9, 8, 30), (34, 10, 9, 32), (30, 8, 0, 28), (28, 0, 12), (15, 34, 33, 14), (27, 15, 14, 26), (17, 19, 18, 16), (19, 21, 20, 18), (21, 23, 22, 20), (23, 25, 24, 22), (25, 27, 26, 24), (11, 17, 16), (32, 30, 29, 31), (34, 32, 31, 33), (30, 28, 13, 29), (28, 12, 13)])
_uv = me_cube_001.uv_layers.new(name='UVMap')
_uv.uv.foreach_set('vector', [0.3406, 0.3438, 0.3406, 0.3828, 0.3259, 0.3816, 0.3259, 0.3438, 0.6357, 0.3438, 0.6357, 0.3828, 0.3406, 0.3828, 0.3406, 0.3438, 0.9287, 0.3438, 0.9287, 0.3577, 0.9169, 0.3651, 0.9169, 0.3438, 0.9169, 0.3438, 0.9169, 0.3651, 0.883, 0.371, 0.883, 0.3438, 0.883, 0.207, 0.883, 0.2343, 0.805, 0.2416, 0.805, 0.207, 0.805, 0.207, 0.805, 0.2416, 0.7108, 0.2438, 0.7108, 0.207, 0.7108, 0.207, 0.7108, 0.2438, 0.6357, 0.246, 0.6357, 0.207, 0.9353, 0.3438, 0.9287, 0.3577, 0.9287, 0.3438, 0.1691, 0.3438, 0.1691, 0.3689, 0.1012, 0.3605, 0.1012, 0.3438, 0.3259, 0.207, 0.3259, 0.2449, 0.1691, 0.2322, 0.1691, 0.207, 0.1012, 0.3438, 0.1012, 0.3605, 0.06687, 0.3491, 0.06687, 0.3438, 0.06687, 0.3438, 0.06687, 0.3491, 0.06322, 0.3438, 0.3406, 0.3438, 0.3259, 0.3438, 0.3259, 0.3059, 0.3406, 0.3047, 0.6357, 0.3438, 0.3406, 0.3438, 0.3406, 0.3047, 0.6357, 0.3047, 0.9287, 0.3438, 0.9169, 0.3438, 0.9169, 0.3224, 0.9287, 0.3298, 0.9169, 0.3438, 0.883, 0.3438, 0.883, 0.3165, 0.9169, 0.3224, 0.883, 0.207, 0.805, 0.207, 0.805, 0.1724, 0.883, 0.1798, 0.805, 0.207, 0.7108, 0.207, 0.7108, 0.1702, 0.805, 0.1724, 0.7108, 0.3438, 0.6357, 0.3438, 0.6357, 0.3047, 0.7108, 0.3069, 0.9353, 0.3438, 0.9287, 0.3438, 0.9287, 0.3298, 0.1691, 0.3438, 0.1012, 0.3438, 0.1012, 0.327, 0.1691, 0.3186, 0.3259, 0.207, 0.1691, 0.207, 0.1691, 0.1819, 0.3259, 0.1692, 0.1012, 0.3438, 0.06687, 0.3438, 0.06687, 0.3384, 0.1012, 0.327, 0.06687, 0.3438, 0.06322, 0.3438, 0.06687, 0.3384])
me_cube_001.materials.append(mat_material_texture)
me_cube_001.use_remesh_preserve_volume = False
me_cube_001.use_remesh_preserve_attributes = False
me_cube_001.use_mirror_vertex_groups = False
me_cube_001.update()
me_cube = bpy.data.meshes.new('Cube')
me_cube.from_pydata([(-57.2, 0.73, 2.7), (-56.5, 0.73, 0.0), (-52.5, 2.27, 2.7), (-51.8, 2.27, 0.0), (-44.8, 3.42, 2.7), (-44.8, 3.42, 0.0), (-58.69, 0.73, 6.257), (-21.5, 5.3, 2.7), (-21.5, 5.3, 0.0), (58.4, 1.9, 2.7), (58.5, 1.9, 0.0), (56.8, 2.9, 2.7), (56.8, 2.9, 0.0), (52.2, 3.7, 2.7), (52.2, 3.7, 0.0), (41.6, 4.7, 2.7), (41.6, 4.7, 0.0), (28.8, 5.0, 2.7), (28.8, 5.0, 0.0), (18.6, 5.3, 2.7), (18.6, 5.3, 0.0), (-54.03, 2.27, 5.667), (-44.8, 3.42, 4.5), (-23.5, 5.139, 4.5), (-55.1, 0.73, -2.1), (-50.4, 2.27, -2.1), (-44.8, 3.42, -2.1), (-21.5, 5.3, -2.1), (58.5, 1.9, -2.1), (56.8, 2.9, -2.1), (52.2, 3.7, -2.1), (41.6, 4.7, -2.1), (28.8, 5.0, -2.1), (18.6, 5.3, -2.1), (-51.7, 0.0, -4.2), (58.4, 0.0, -4.2), (-57.7, 0.0, 2.7), (59.3, 0.0, 2.7), (-57.0, 0.0, 0.0), (59.5, 0.0, 0.0), (-57.2, -0.73, 2.7), (-56.5, -0.73, 0.0), (-52.5, -2.27, 2.7), (-47.0, 0.0, -4.2), (-51.8, -2.27, 0.0), (-59.19, 0.0, 6.32), (-44.8, -3.42, 2.7), (-44.8, 0.0, -4.2), (-44.8, -3.42, 0.0), (-58.69, -0.73, 6.257), (-21.5, -5.3, 2.7), (-21.5, 0.0, -4.2), (-21.5, -5.3, 0.0), (58.4, -1.9, 2.7), (58.5, -1.9, 0.0), (56.8, -2.9, 2.7), (56.8, 0.0, -4.2), (56.8, -2.9, 0.0), (52.2, -3.7, 2.7), (52.2, 0.0, -4.2), (52.2, -3.7, 0.0), (41.6, -4.7, 2.7), (41.6, 0.0, -4.2), (41.6, -4.7, 0.0), (28.8, -5.0, 2.7), (28.8, 0.0, -4.2), (28.8, -5.0, 0.0), (18.6, -5.3, 2.7), (18.6, 0.0, -4.2), (18.6, -5.3, 0.0), (-54.03, -2.27, 5.667), (-44.8, -3.42, 4.5), (-23.5, -5.139, 4.5), (-55.6, 0.0, -2.1), (59.5, 0.0, -2.1), (-55.1, -0.73, -2.1), (-50.4, -2.27, -2.1), (-44.8, -3.42, -2.1), (-21.5, -5.3, -2.1), (58.5, -1.9, -2.1), (56.8, -2.9, -2.1), (52.2, -3.7, -2.1), (41.6, -4.7, -2.1), (28.8, -5.0, -2.1), (18.6, -5.3, -2.1)], [], [(9, 37, 39, 10), (4, 2, 21, 22), (36, 0, 1, 38), (24, 25, 43, 34), (0, 2, 3, 1), (7, 4, 22, 23), (25, 26, 47, 43), (2, 4, 5, 3), (26, 27, 51, 47), (4, 7, 8, 5), (33, 32, 65, 68), (11, 9, 10, 12), (30, 29, 56, 59), (13, 11, 12, 14), (31, 30, 59, 62), (15, 13, 14, 16), (32, 31, 62, 65), (17, 15, 16, 18), (29, 28, 35, 56), (28, 74, 35), (19, 17, 18, 20), (7, 19, 20, 8), (0, 36, 45, 6), (2, 0, 6, 21), (10, 39, 74, 28), (38, 1, 24, 73), (1, 3, 25, 24), (3, 5, 26, 25), (5, 8, 27, 26), (12, 10, 28, 29), (14, 12, 29, 30), (16, 14, 30, 31), (18, 16, 31, 32), (20, 18, 32, 33), (8, 20, 33, 27), (73, 24, 34), (27, 33, 68, 51), (53, 54, 39, 37), (46, 71, 70, 42), (36, 38, 41, 40), (75, 34, 43, 76), (40, 41, 44, 42), (50, 72, 71, 46), (76, 43, 47, 77), (42, 44, 48, 46), (77, 47, 51, 78), (46, 48, 52, 50), (84, 68, 65, 83), (55, 57, 54, 53), (81, 59, 56, 80), (58, 60, 57, 55), (82, 62, 59, 81), (61, 63, 60, 58), (83, 65, 62, 82), (64, 66, 63, 61), (80, 56, 35, 79), (79, 35, 74), (67, 69, 66, 64), (50, 52, 69, 67), (40, 49, 45, 36), (42, 70, 49, 40), (54, 79, 74, 39), (38, 73, 75, 41), (41, 75, 76, 44), (44, 76, 77, 48), (48, 77, 78, 52), (57, 80, 79, 54), (60, 81, 80, 57), (63, 82, 81, 60), (66, 83, 82, 63), (69, 84, 83, 66), (52, 78, 84, 69), (73, 34, 75), (78, 51, 68, 84)])
me_cube.polygons.foreach_set('use_smooth', [True] * 74)
_uv = me_cube.uv_layers.new(name='UVMap')
_uv.uv.foreach_set('vector', [0.9287, 0.09618, 0.9353, 0.09618, 0.9368, 0.07631, 0.9294, 0.07631, 0.1691, 0.09618, 0.1124, 0.09618, 0.1012, 0.118, 0.1691, 0.1094, 0.07415, 0.09618, 0.07783, 0.09618, 0.08299, 0.07631, 0.07931, 0.07631, 0.09329, 0.02179, 0.1279, 0.02179, 0.1529, 0.006331, 0.1183, 0.006331, 0.07783, 0.09618, 0.1124, 0.09618, 0.1176, 0.07631, 0.08299, 0.07631, 0.3406, 0.09618, 0.1691, 0.09618, 0.1691, 0.1094, 0.3259, 0.1094, 0.1279, 0.02179, 0.1691, 0.02179, 0.1691, 0.006331, 0.1529, 0.006331, 0.1124, 0.09618, 0.1691, 0.09618, 0.1691, 0.07631, 0.1176, 0.07631, 0.1691, 0.02179, 0.3406, 0.02179, 0.3406, 0.006331, 0.1691, 0.006331, 0.1691, 0.09618, 0.3406, 0.09618, 0.3406, 0.07631, 0.1691, 0.07631, 0.6357, 0.02179, 0.7108, 0.02179, 0.7108, 0.006331, 0.6357, 0.006331, 0.9169, 0.09618, 0.9287, 0.09618, 0.9294, 0.07631, 0.9169, 0.07631, 0.883, 0.02179, 0.9169, 0.02179, 0.9169, 0.006331, 0.883, 0.006331, 0.883, 0.09618, 0.9169, 0.09618, 0.9169, 0.07631, 0.883, 0.07631, 0.805, 0.02179, 0.883, 0.02179, 0.883, 0.006331, 0.805, 0.006331, 0.805, 0.09618, 0.883, 0.09618, 0.883, 0.07631, 0.805, 0.07631, 0.7108, 0.02179, 0.805, 0.02179, 0.805, 0.006331, 0.7108, 0.006331, 0.7108, 0.09618, 0.805, 0.09618, 0.805, 0.07631, 0.7108, 0.07631, 0.9169, 0.02179, 0.9294, 0.02179, 0.9287, 0.006331, 0.9169, 0.006331, 0.9294, 0.02179, 0.9368, 0.02179, 0.9287, 0.006331, 0.6357, 0.09618, 0.7108, 0.09618, 0.7108, 0.07631, 0.6357, 0.07631, 0.3406, 0.09618, 0.6357, 0.09618, 0.6357, 0.07631, 0.3406, 0.07631, 0.07783, 0.09618, 0.07415, 0.09618, 0.06322, 0.1228, 0.06687, 0.1224, 0.1124, 0.09618, 0.07783, 0.09618, 0.06687, 0.1224, 0.1012, 0.118, 0.9294, 0.03724, 0.9368, 0.03724, 0.9368, 0.02179, 0.9294, 0.02179, 0.07931, 0.03724, 0.08299, 0.03724, 0.09329, 0.02179, 0.08961, 0.02179, 0.08299, 0.03724, 0.1176, 0.03724, 0.1279, 0.02179, 0.09329, 0.02179, 0.1176, 0.03724, 0.1691, 0.03724, 0.1691, 0.02179, 0.1279, 0.02179, 0.1691, 0.03724, 0.3406, 0.03724, 0.3406, 0.02179, 0.1691, 0.02179, 0.9169, 0.03724, 0.9294, 0.03724, 0.9294, 0.02179, 0.9169, 0.02179, 0.883, 0.03724, 0.9169, 0.03724, 0.9169, 0.02179, 0.883, 0.02179, 0.805, 0.03724, 0.883, 0.03724, 0.883, 0.02179, 0.805, 0.02179, 0.7108, 0.03724, 0.805, 0.03724, 0.805, 0.02179, 0.7108, 0.02179, 0.6357, 0.03724, 0.7108, 0.03724, 0.7108, 0.02179, 0.6357, 0.02179, 0.3406, 0.03724, 0.6357, 0.03724, 0.6357, 0.02179, 0.3406, 0.02179, 0.08961, 0.02179, 0.09329, 0.02179, 0.1183, 0.006331, 0.3406, 0.02179, 0.6357, 0.02179, 0.6357, 0.006331, 0.3406, 0.006331, 0.9287, 0.09618, 0.9294, 0.07631, 0.9368, 0.07631, 0.9353, 0.09618, 0.1691, 0.09618, 0.1691, 0.1094, 0.1012, 0.118, 0.1124, 0.09618, 0.07415, 0.09618, 0.07931, 0.07631, 0.08299, 0.07631, 0.07783, 0.09618, 0.09329, 0.02179, 0.1183, 0.006331, 0.1529, 0.006331, 0.1279, 0.02179, 0.07783, 0.09618, 0.08299, 0.07631, 0.1176, 0.07631, 0.1124, 0.09618, 0.3406, 0.09618, 0.3259, 0.1094, 0.1691, 0.1094, 0.1691, 0.09618, 0.1279, 0.02179, 0.1529, 0.006331, 0.1691, 0.006331, 0.1691, 0.02179, 0.1124, 0.09618, 0.1176, 0.07631, 0.1691, 0.07631, 0.1691, 0.09618, 0.1691, 0.02179, 0.1691, 0.006331, 0.3406, 0.006331, 0.3406, 0.02179, 0.1691, 0.09618, 0.1691, 0.07631, 0.3406, 0.07631, 0.3406, 0.09618, 0.6357, 0.02179, 0.6357, 0.006331, 0.7108, 0.006331, 0.7108, 0.02179, 0.9169, 0.09618, 0.9169, 0.07631, 0.9294, 0.07631, 0.9287, 0.09618, 0.883, 0.02179, 0.883, 0.006331, 0.9169, 0.006331, 0.9169, 0.02179, 0.883, 0.09618, 0.883, 0.07631, 0.9169, 0.07631, 0.9169, 0.09618, 0.805, 0.02179, 0.805, 0.006331, 0.883, 0.006331, 0.883, 0.02179, 0.805, 0.09618, 0.805, 0.07631, 0.883, 0.07631, 0.883, 0.09618, 0.7108, 0.02179, 0.7108, 0.006331, 0.805, 0.006331, 0.805, 0.02179, 0.7108, 0.09618, 0.7108, 0.07631, 0.805, 0.07631, 0.805, 0.09618, 0.9169, 0.02179, 0.9169, 0.006331, 0.9287, 0.006331, 0.9294, 0.02179, 0.9294, 0.02179, 0.9287, 0.006331, 0.9368, 0.02179, 0.6357, 0.09618, 0.6357, 0.07631, 0.7108, 0.07631, 0.7108, 0.09618, 0.3406, 0.09618, 0.3406, 0.07631, 0.6357, 0.07631, 0.6357, 0.09618, 0.07783, 0.09618, 0.06687, 0.1224, 0.06322, 0.1228, 0.07415, 0.09618, 0.1124, 0.09618, 0.1012, 0.118, 0.06687, 0.1224, 0.07783, 0.09618, 0.9294, 0.03724, 0.9294, 0.02179, 0.9368, 0.02179, 0.9368, 0.03724, 0.07931, 0.03724, 0.08961, 0.02179, 0.09329, 0.02179, 0.08299, 0.03724, 0.08299, 0.03724, 0.09329, 0.02179, 0.1279, 0.02179, 0.1176, 0.03724, 0.1176, 0.03724, 0.1279, 0.02179, 0.1691, 0.02179, 0.1691, 0.03724, 0.1691, 0.03724, 0.1691, 0.02179, 0.3406, 0.02179, 0.3406, 0.03724, 0.9169, 0.03724, 0.9169, 0.02179, 0.9294, 0.02179, 0.9294, 0.03724, 0.883, 0.03724, 0.883, 0.02179, 0.9169, 0.02179, 0.9169, 0.03724, 0.805, 0.03724, 0.805, 0.02179, 0.883, 0.02179, 0.883, 0.03724, 0.7108, 0.03724, 0.7108, 0.02179, 0.805, 0.02179, 0.805, 0.03724, 0.6357, 0.03724, 0.6357, 0.02179, 0.7108, 0.02179, 0.7108, 0.03724, 0.3406, 0.03724, 0.3406, 0.02179, 0.6357, 0.02179, 0.6357, 0.03724, 0.08961, 0.02179, 0.1183, 0.006331, 0.09329, 0.02179, 0.3406, 0.02179, 0.3406, 0.006331, 0.6357, 0.006331, 0.6357, 0.02179])
me_cube.materials.append(mat_material_texture)
me_cube.use_remesh_preserve_volume = False
me_cube.use_remesh_preserve_attributes = False
me_cube.use_mirror_vertex_groups = False
me_cube.update()

# ---- objects
ob_superstructure = bpy.data.objects.new('Superstructure', me_cube_002)
ob_deck = bpy.data.objects.new('Deck', me_cube_001)
ob_hull = bpy.data.objects.new('Hull', me_cube)

# ---- transforms, parenting, visibility, modifiers, constraints
ob_superstructure.location = (0.0, 0.0, 0.0)
ob_superstructure.lineart.crease_threshold = 0.0
ob_deck.location = (0.0, 0.0, 0.0)
ob_deck.lineart.crease_threshold = 0.0
ob_hull.location = (0.0, 0.0, 0.0)
ob_hull.lineart.crease_threshold = 0.0

# ---- collection membership
col_collection_1.objects.link(ob_superstructure)
col_collection_1.objects.link(ob_deck)
col_collection_1.objects.link(ob_hull)

# ---- scene / render settings (as saved in the file)
scene.frame_start = 1; scene.frame_end = 250; scene.frame_set(1)
scene.render.engine = 'BLENDER_EEVEE_NEXT'
scene.render.image_settings.compression = 90
scene.render.resolution_percentage = 50
scene.render.dither_intensity = 0.0
scene.cycles.use_denoising = False
scene.cycles.samples = 10
scene.cycles.sampling_pattern = 'TABULATED_SOBOL'
scene.cycles.light_sampling_threshold = 0.0
scene.cycles.use_adaptive_sampling = False
scene.cycles.use_light_tree = False
scene.cycles.blur_glossy = 0.0
scene.cycles.volume_bounces = 1
scene.cycles.pixel_filter_type = 'GAUSSIAN'
scene.cycles.sample_clamp_indirect = 0.0
scene.view_settings.view_transform = 'Standard'
bpy.context.view_layer.update()

# ---- added for rendering (the .blend has no active camera and no usable light): camera, sun
cam_auto = bpy.data.cameras.new('AutoCamera')
cam_auto.lens = 50.0
cam_auto.sensor_width = 36.0
cam_auto.clip_end = 1987.54
ob_auto_camera = bpy.data.objects.new('AutoCamera', cam_auto)
scene.collection.objects.link(ob_auto_camera)
ob_auto_camera.location = (113.408, -135.901, 100.4)
ob_auto_camera.rotation_euler = (1.09748, -7.21219e-08, 0.694738)
scene.camera = ob_auto_camera
light_auto_sun = bpy.data.lights.new('AutoSun', 'SUN')
light_auto_sun.energy = 3.0
light_auto_sun.angle = 0.0523599
ob_auto_sun = bpy.data.objects.new('AutoSun', light_auto_sun)
scene.collection.objects.link(ob_auto_sun)
ob_auto_sun.rotation_euler = (0.872665, 0.174533, 0.523599)
bpy.context.view_layer.update()
